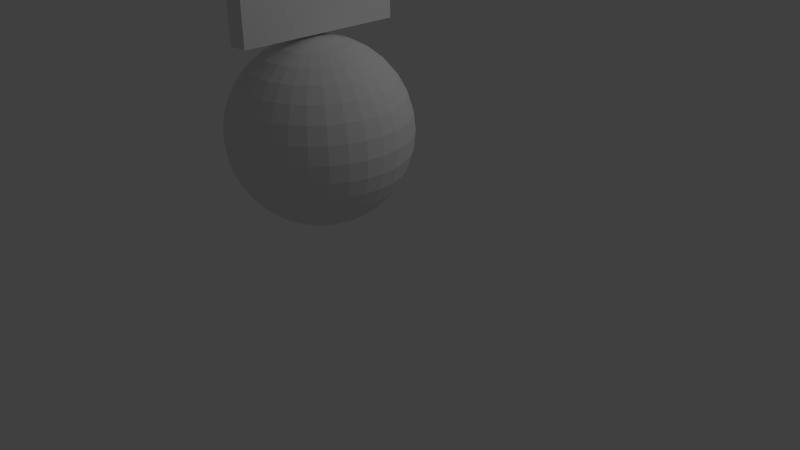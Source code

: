 # Source: gameEnd_textured.blend  (saved by Blender 2.62.0; exported with 4.5.12 LTS)
import bpy
from mathutils import Matrix  # noqa: F401  (used for matrix-valued properties, if any)

bpy.ops.wm.read_factory_settings(use_empty=True)
scene = bpy.context.scene
scene.name = 'Scene'

# ---- collections
col_collection_1 = bpy.data.collections.new('Collection 1'); scene.collection.children.link(col_collection_1)

# ---- world
world_world = bpy.data.worlds.new('World'); scene.world = world_world
world_world.color = (0.05088, 0.05088, 0.05088)
world_world.use_sun_shadow = False
world_world.sun_shadow_jitter_overblur = 0.0
world_world.cycles.sampling_method = 'MANUAL'
world_world.cycles.sample_map_resolution = 256

# ---- cameras
cam_camera = bpy.data.cameras.new('Camera')
cam_camera.clip_end = 100.0
cam_camera.lens = 35.0
cam_camera.sensor_width = 32.0
cam_camera.sensor_height = 18.0
cam_camera.ortho_scale = 7.314
cam_camera.dof.focus_distance = 0.0
cam_camera.dof.aperture_fstop = 128.0

# ---- lights
light_lamp = bpy.data.lights.new('Lamp', 'POINT')
light_lamp.transmission_factor = 0.0
light_lamp.cutoff_distance = 30.0
light_lamp.energy = 100.0
light_lamp.shadow_buffer_clip_start = 1.001
light_lamp.shadow_soft_size = 1.0
light_lamp.shadow_maximum_resolution = 0.006
light_lamp.use_absolute_resolution = True
light_lamp.cycles.use_multiple_importance_sampling = False

# ---- meshes
me_sphere = bpy.data.meshes.new('Sphere')
me_sphere.from_pydata([(0.1913, 0.03806, -0.9808), (0.3753, 0.07466, -0.9239), (0.5449, 0.1084, -0.8315), (0.6935, 0.1379, -0.7071), (0.8155, 0.1622, -0.5556), (0.9061, 0.1802, -0.3827), (0.9619, 0.1913, -0.1951), (0.9808, 0.1951, 5.96e-08), (0.9619, 0.1913, 0.1951), (0.9061, 0.1802, 0.3827), (0.8155, 0.1622, 0.5556), (0.6935, 0.1379, 0.7071), (0.5449, 0.1084, 0.8315), (0.3753, 0.07466, 0.9239), (0.1913, 0.03806, 0.9808), (0.1802, 0.07466, 0.9808), (0.3536, 0.1464, 0.9239), (0.5133, 0.2126, 0.8315), (0.6533, 0.2706, 0.7071), (0.7682, 0.3182, 0.5556), (0.8536, 0.3536, 0.3827), (0.9061, 0.3753, 0.1951), (0.9239, 0.3827, 5.96e-08), (0.9061, 0.3753, -0.1951), (0.8536, 0.3536, -0.3827), (0.7682, 0.3182, -0.5556), (0.6533, 0.2706, -0.7071), (0.5133, 0.2126, -0.8315), (0.3536, 0.1464, -0.9239), (0.1802, 0.07466, -0.9808), (0.1622, 0.1084, -0.9808), (0.3182, 0.2126, -0.9239), (0.4619, 0.3087, -0.8315), (0.5879, 0.3928, -0.7071), (0.6913, 0.4619, -0.5556), (0.7682, 0.5133, -0.3827), (0.8155, 0.5449, -0.1951), (0.8315, 0.5556, 5.96e-08), (0.8155, 0.5449, 0.1951), (0.7682, 0.5133, 0.3827), (0.6913, 0.4619, 0.5556), (0.5879, 0.3928, 0.7071), (0.4619, 0.3087, 0.8315), (0.3182, 0.2126, 0.9239), (0.1622, 0.1084, 0.9808), (0.1379, 0.1379, 0.9808), (0.2706, 0.2706, 0.9239), (0.3928, 0.3928, 0.8315), (0.5, 0.5, 0.7071), (0.5879, 0.5879, 0.5556), (0.6533, 0.6533, 0.3827), (0.6935, 0.6935, 0.1951), (0.7071, 0.7071, 5.96e-08), (0.6935, 0.6935, -0.1951), (0.6533, 0.6533, -0.3827), (0.5879, 0.5879, -0.5556), (0.5, 0.5, -0.7071), (0.3928, 0.3928, -0.8315), (0.2706, 0.2706, -0.9239), (0.1379, 0.1379, -0.9808), (0.1084, 0.1622, -0.9808), (0.2126, 0.3182, -0.9239), (0.3087, 0.4619, -0.8315), (0.3928, 0.5879, -0.7071), (0.4619, 0.6913, -0.5556), (0.5133, 0.7682, -0.3827), (0.5449, 0.8155, -0.1951), (0.5556, 0.8315, 5.96e-08), (0.5449, 0.8155, 0.1951), (0.5133, 0.7682, 0.3827), (0.4619, 0.6913, 0.5556), (0.3928, 0.5879, 0.7071), (0.3087, 0.4619, 0.8315), (0.2126, 0.3182, 0.9239), (0.1084, 0.1622, 0.9808), (0.07466, 0.1802, 0.9808), (0.1464, 0.3536, 0.9239), (0.2126, 0.5133, 0.8315), (0.2706, 0.6533, 0.7071), (0.3182, 0.7682, 0.5556), (0.3536, 0.8536, 0.3827), (0.3753, 0.9061, 0.1951), (0.3827, 0.9239, 5.96e-08), (0.3753, 0.9061, -0.1951), (0.3536, 0.8536, -0.3827), (0.3182, 0.7682, -0.5556), (0.2706, 0.6533, -0.7071), (0.2126, 0.5133, -0.8315), (0.1464, 0.3536, -0.9239), (0.07466, 0.1802, -0.9808), (-1.247e-07, -3.01e-07, -1.0), (0.03806, 0.1913, -0.9808), (0.07466, 0.3753, -0.9239), (0.1084, 0.5449, -0.8315), (0.1379, 0.6935, -0.7071), (0.1622, 0.8155, -0.5556), (0.1802, 0.9061, -0.3827), (0.1913, 0.9619, -0.1951), (0.1951, 0.9808, 5.96e-08), (0.1913, 0.9619, 0.1951), (0.1802, 0.9061, 0.3827), (0.1622, 0.8155, 0.5556), (0.1379, 0.6935, 0.7071), (0.1084, 0.5449, 0.8315), (0.07466, 0.3753, 0.9239), (0.03806, 0.1913, 0.9808), (-1.118e-08, 0.1951, 0.9808), (-2.235e-08, 0.3827, 0.9239), (-5.215e-08, 0.5556, 0.8315), (1.49e-08, 0.7071, 0.7071), (-8.941e-08, 0.8315, 0.5556), (4.47e-08, 0.9239, 0.3827), (-8.941e-08, 0.9808, 0.1951), (-1.639e-07, 1.0, 5.96e-08), (-8.941e-08, 0.9808, -0.1951), (-7.451e-08, 0.9239, -0.3827), (-8.941e-08, 0.8315, -0.5556), (1.49e-08, 0.7071, -0.7071), (-1.49e-08, 0.5556, -0.8315), (-7.451e-09, 0.3827, -0.9239), (-1.118e-08, 0.1951, -0.9808), (-0.03806, 0.1913, -0.9808), (-0.07466, 0.3753, -0.9239), (-0.1084, 0.5449, -0.8315), (-0.1379, 0.6935, -0.7071), (-0.1622, 0.8155, -0.5556), (-0.1802, 0.9061, -0.3827), (-0.1913, 0.9619, -0.1951), (-0.1951, 0.9808, 5.96e-08), (-0.1913, 0.9619, 0.1951), (-0.1802, 0.9061, 0.3827), (-0.1622, 0.8155, 0.5556), (-0.1379, 0.6935, 0.7071), (-0.1084, 0.5449, 0.8315), (-0.07466, 0.3753, 0.9239), (-0.03806, 0.1913, 0.9808), (-0.07466, 0.1802, 0.9808), (-0.1464, 0.3536, 0.9239), (-0.2126, 0.5133, 0.8315), (-0.2706, 0.6533, 0.7071), (-0.3182, 0.7682, 0.5556), (-0.3536, 0.8536, 0.3827), (-0.3753, 0.9061, 0.1951), (-0.3827, 0.9239, 5.96e-08), (-0.3753, 0.9061, -0.1951), (-0.3536, 0.8536, -0.3827), (-0.3182, 0.7682, -0.5556), (-0.2706, 0.6533, -0.7071), (-0.2126, 0.5133, -0.8315), (-0.1464, 0.3536, -0.9239), (-0.07466, 0.1802, -0.9808), (-0.1084, 0.1622, -0.9808), (-0.2126, 0.3182, -0.9239), (-0.3087, 0.4619, -0.8315), (-0.3928, 0.5879, -0.7071), (-0.4619, 0.6913, -0.5556), (-0.5133, 0.7682, -0.3827), (-0.5449, 0.8155, -0.1951), (-0.5556, 0.8315, 5.96e-08), (-0.5449, 0.8155, 0.1951), (-0.5133, 0.7682, 0.3827), (-0.4619, 0.6913, 0.5556), (-0.3928, 0.5879, 0.7071), (-0.3087, 0.4619, 0.8315), (-0.2126, 0.3182, 0.9239), (-0.1084, 0.1622, 0.9808), (-0.1379, 0.1379, 0.9808), (-0.2706, 0.2706, 0.9239), (-0.3928, 0.3928, 0.8315), (-0.5, 0.5, 0.7071), (-0.5879, 0.5879, 0.5556), (-0.6533, 0.6533, 0.3827), (-0.6935, 0.6935, 0.1951), (-0.7071, 0.7071, 5.96e-08), (-0.6935, 0.6935, -0.1951), (-0.6533, 0.6533, -0.3827), (-0.5879, 0.5879, -0.5556), (-0.5, 0.5, -0.7071), (-0.3928, 0.3928, -0.8315), (-0.2706, 0.2706, -0.9239), (-0.1379, 0.1379, -0.9808), (-0.1622, 0.1084, -0.9808), (-0.3182, 0.2126, -0.9239), (-0.4619, 0.3087, -0.8315), (-0.5879, 0.3928, -0.7071), (-0.6913, 0.4619, -0.5556), (-0.7682, 0.5133, -0.3827), (-0.8155, 0.5449, -0.1951), (-0.8315, 0.5556, 5.96e-08), (-0.8155, 0.5449, 0.1951), (-0.7682, 0.5133, 0.3827), (-0.6913, 0.4619, 0.5556), (-0.5879, 0.3928, 0.7071), (-0.4619, 0.3087, 0.8315), (-0.3182, 0.2126, 0.9239), (-0.1622, 0.1084, 0.9808), (-0.1802, 0.07466, 0.9808), (-0.3536, 0.1464, 0.9239), (-0.5133, 0.2126, 0.8315), (-0.6533, 0.2706, 0.7071), (-0.7682, 0.3182, 0.5556), (-0.8536, 0.3536, 0.3827), (-0.9061, 0.3753, 0.1951), (-0.9239, 0.3827, 5.96e-08), (-0.9061, 0.3753, -0.1951), (-0.8536, 0.3536, -0.3827), (-0.7682, 0.3182, -0.5556), (-0.6533, 0.2706, -0.7071), (-0.5133, 0.2126, -0.8315), (-0.3536, 0.1464, -0.9239), (-0.1802, 0.07466, -0.9808), (-0.1913, 0.03806, -0.9808), (-0.3753, 0.07466, -0.9239), (-0.5449, 0.1084, -0.8315), (-0.6935, 0.1379, -0.7071), (-0.8155, 0.1622, -0.5556), (-0.9061, 0.1802, -0.3827), (-0.9619, 0.1913, -0.1951), (-0.9808, 0.1951, 5.96e-08), (-0.9619, 0.1913, 0.1951), (-0.9061, 0.1802, 0.3827), (-0.8155, 0.1622, 0.5556), (-0.6935, 0.1379, 0.7071), (-0.5449, 0.1084, 0.8315), (-0.3753, 0.07466, 0.9239), (-0.1913, 0.03806, 0.9808), (-0.1951, -7.451e-09, 0.9808), (-0.3827, -5.215e-08, 0.9239), (-0.5556, -9.686e-08, 0.8315), (-0.7071, -1.49e-08, 0.7071), (-0.8315, -1.043e-07, 0.5556), (-0.9239, 2.98e-08, 0.3827), (-0.9808, -1.341e-07, 0.1951), (-1.0, -3.278e-07, 5.96e-08), (-0.9808, -1.341e-07, -0.1951), (-0.9239, -4.47e-08, -0.3827), (-0.8315, -1.043e-07, -0.5556), (-0.7071, -1.49e-08, -0.7071), (-0.5556, -5.215e-08, -0.8315), (-0.3827, -7.451e-09, -0.9239), (-0.1951, -2.235e-08, -0.9808), (-0.1913, -0.03806, -0.9808), (-0.3753, -0.07466, -0.9239), (-0.5449, -0.1084, -0.8315), (-0.6935, -0.1379, -0.7071), (-0.8155, -0.1622, -0.5556), (-0.9061, -0.1802, -0.3827), (-0.9619, -0.1913, -0.1951), (-0.9808, -0.1951, 5.96e-08), (-0.9619, -0.1913, 0.1951), (-0.9061, -0.1802, 0.3827), (-0.8155, -0.1622, 0.5556), (-0.6935, -0.1379, 0.7071), (-0.5449, -0.1084, 0.8315), (-0.3753, -0.07466, 0.9239), (-0.1913, -0.03806, 0.9808), (-0.1802, -0.07466, 0.9808), (-0.3536, -0.1464, 0.9239), (-0.5133, -0.2126, 0.8315), (-0.6533, -0.2706, 0.7071), (-0.7682, -0.3182, 0.5556), (-0.8536, -0.3536, 0.3827), (-0.9061, -0.3753, 0.1951), (-0.9239, -0.3827, 5.96e-08), (-0.9061, -0.3753, -0.1951), (-0.8536, -0.3536, -0.3827), (-0.7682, -0.3182, -0.5556), (-0.6533, -0.2706, -0.7071), (-0.5133, -0.2126, -0.8315), (-0.3536, -0.1464, -0.9239), (-0.1802, -0.07466, -0.9808), (-0.1622, -0.1084, -0.9808), (-0.3182, -0.2126, -0.9239), (-0.4619, -0.3087, -0.8315), (-0.5879, -0.3928, -0.7071), (-0.6913, -0.4619, -0.5556), (-0.7682, -0.5133, -0.3827), (-0.8155, -0.5449, -0.1951), (-0.8315, -0.5556, 5.96e-08), (-0.8155, -0.5449, 0.1951), (-0.7682, -0.5133, 0.3827), (-0.6913, -0.4619, 0.5556), (-0.5879, -0.3928, 0.7071), (-0.4619, -0.3087, 0.8315), (-0.3182, -0.2126, 0.9239), (-0.1622, -0.1084, 0.9808), (-0.1379, -0.1379, 0.9808), (-0.2706, -0.2706, 0.9239), (-0.3928, -0.3928, 0.8315), (-0.5, -0.5, 0.7071), (-0.5879, -0.5879, 0.5556), (-0.6533, -0.6533, 0.3827), (-0.6935, -0.6935, 0.1951), (-0.7071, -0.7071, 5.96e-08), (-0.6935, -0.6935, -0.1951), (-0.6533, -0.6533, -0.3827), (-0.5879, -0.5879, -0.5556), (-0.5, -0.5, -0.7071), (-0.3928, -0.3928, -0.8315), (-0.2706, -0.2706, -0.9239), (-0.1379, -0.1379, -0.9808), (-0.1084, -0.1622, -0.9808), (-0.2126, -0.3182, -0.9239), (-0.3087, -0.4619, -0.8315), (-0.3928, -0.5879, -0.7071), (-0.4619, -0.6913, -0.5556), (-0.5133, -0.7682, -0.3827), (-0.5449, -0.8155, -0.1951), (-0.5556, -0.8315, 5.96e-08), (-0.5449, -0.8155, 0.1951), (-0.5133, -0.7682, 0.3827), (-0.4619, -0.6913, 0.5556), (-0.3928, -0.5879, 0.7071), (-0.3087, -0.4619, 0.8315), (-0.2126, -0.3182, 0.9239), (-0.1084, -0.1622, 0.9808), (0.0, 0.0, 1.0), (-0.07466, -0.1802, 0.9808), (-0.1464, -0.3536, 0.9239), (-0.2126, -0.5133, 0.8315), (-0.2706, -0.6533, 0.7071), (-0.3182, -0.7682, 0.5556), (-0.3536, -0.8536, 0.3827), (-0.3753, -0.9061, 0.1951), (-0.3827, -0.9239, 5.96e-08), (-0.3753, -0.9061, -0.1951), (-0.3536, -0.8536, -0.3827), (-0.3182, -0.7682, -0.5556), (-0.2706, -0.6533, -0.7071), (-0.2126, -0.5133, -0.8315), (-0.1464, -0.3536, -0.9239), (-0.07466, -0.1802, -0.9808), (-0.03806, -0.1913, -0.9808), (-0.07466, -0.3753, -0.9239), (-0.1084, -0.5449, -0.8315), (-0.1379, -0.6935, -0.7071), (-0.1622, -0.8155, -0.5556), (-0.1802, -0.9061, -0.3827), (-0.1913, -0.9619, -0.1951), (-0.1951, -0.9808, 5.96e-08), (-0.1913, -0.9619, 0.1951), (-0.1802, -0.9061, 0.3827), (-0.1622, -0.8155, 0.5556), (-0.1379, -0.6935, 0.7071), (-0.1084, -0.5449, 0.8315), (-0.07466, -0.3753, 0.9239), (-0.03806, -0.1913, 0.9808), (1.863e-08, -0.1951, 0.9808), (5.215e-08, -0.3827, 0.9239), (1.49e-07, -0.5556, 0.8315), (2.98e-08, -0.7071, 0.7071), (1.043e-07, -0.8315, 0.5556), (1.49e-08, -0.9239, 0.3827), (2.682e-07, -0.9808, 0.1951), (4.47e-07, -1.0, 5.96e-08), (2.682e-07, -0.9808, -0.1951), (8.941e-08, -0.9239, -0.3827), (1.043e-07, -0.8315, -0.5556), (2.98e-08, -0.7071, -0.7071), (8.941e-08, -0.5556, -0.8315), (2.235e-08, -0.3827, -0.9239), (2.98e-08, -0.1951, -0.9808), (0.03806, -0.1913, -0.9808), (0.07466, -0.3753, -0.9239), (0.1084, -0.5449, -0.8315), (0.1379, -0.6935, -0.7071), (0.1622, -0.8155, -0.5556), (0.1802, -0.9061, -0.3827), (0.1913, -0.9619, -0.1951), (0.1951, -0.9808, 5.96e-08), (0.1913, -0.9619, 0.1951), (0.1802, -0.9061, 0.3827), (0.1622, -0.8155, 0.5556), (0.1379, -0.6935, 0.7071), (0.1084, -0.5449, 0.8315), (0.07466, -0.3753, 0.9239), (0.03806, -0.1913, 0.9808), (0.07466, -0.1802, 0.9808), (0.1464, -0.3536, 0.9239), (0.2126, -0.5133, 0.8315), (0.2706, -0.6533, 0.7071), (0.3182, -0.7682, 0.5556), (0.3536, -0.8536, 0.3827), (0.3753, -0.9061, 0.1951), (0.3827, -0.9239, 5.96e-08), (0.3753, -0.9061, -0.1951), (0.3536, -0.8536, -0.3827), (0.3182, -0.7682, -0.5556), (0.2706, -0.6533, -0.7071), (0.2126, -0.5133, -0.8315), (0.1464, -0.3536, -0.9239), (0.07466, -0.1802, -0.9808), (0.1084, -0.1622, -0.9808), (0.2126, -0.3182, -0.9239), (0.3087, -0.4619, -0.8315), (0.3928, -0.5879, -0.7071), (0.4619, -0.6913, -0.5556), (0.5133, -0.7682, -0.3827), (0.5449, -0.8155, -0.1951), (0.5556, -0.8315, 5.96e-08), (0.5449, -0.8155, 0.1951), (0.5133, -0.7682, 0.3827), (0.4619, -0.6913, 0.5556), (0.3928, -0.5879, 0.7071), (0.3087, -0.4619, 0.8315), (0.2126, -0.3182, 0.9239), (0.1084, -0.1622, 0.9808), (0.1379, -0.1379, 0.9808), (0.2706, -0.2706, 0.9239), (0.3928, -0.3928, 0.8315), (0.5, -0.5, 0.7071), (0.5879, -0.5879, 0.5556), (0.6533, -0.6533, 0.3827), (0.6935, -0.6935, 0.1951), (0.7071, -0.7071, 5.96e-08), (0.6935, -0.6935, -0.1951), (0.6533, -0.6533, -0.3827), (0.5879, -0.5879, -0.5556), (0.5, -0.5, -0.7071), (0.3928, -0.3928, -0.8315), (0.2706, -0.2706, -0.9239), (0.1379, -0.1379, -0.9808), (0.1622, -0.1084, -0.9808), (0.3182, -0.2126, -0.9239), (0.4619, -0.3087, -0.8315), (0.5879, -0.3928, -0.7071), (0.6913, -0.4619, -0.5556), (0.7682, -0.5133, -0.3827), (0.8155, -0.5449, -0.1951), (0.8315, -0.5556, 5.96e-08), (0.8155, -0.5449, 0.1951), (0.7682, -0.5133, 0.3827), (0.6913, -0.4619, 0.5556), (0.5879, -0.3928, 0.7071), (0.4619, -0.3087, 0.8315), (0.3182, -0.2126, 0.9239), (0.1622, -0.1084, 0.9808), (0.1802, -0.07466, 0.9808), (0.3536, -0.1464, 0.9239), (0.5133, -0.2126, 0.8315), (0.6533, -0.2706, 0.7071), (0.7682, -0.3182, 0.5556), (0.8536, -0.3536, 0.3827), (0.9061, -0.3753, 0.1951), (0.9239, -0.3827, 5.96e-08), (0.9061, -0.3753, -0.1951), (0.8536, -0.3536, -0.3827), (0.7682, -0.3182, -0.5556), (0.6533, -0.2706, -0.7071), (0.5133, -0.2126, -0.8315), (0.3536, -0.1464, -0.9239), (0.1802, -0.07466, -0.9808), (0.1913, -0.03806, -0.9808), (0.3753, -0.07466, -0.9239), (0.5449, -0.1084, -0.8315), (0.6935, -0.1379, -0.7071), (0.8155, -0.1622, -0.5556), (0.9061, -0.1802, -0.3827), (0.9619, -0.1913, -0.1951), (0.9808, -0.1951, 5.96e-08), (0.9619, -0.1913, 0.1951), (0.9061, -0.1802, 0.3827), (0.8155, -0.1622, 0.5556), (0.6935, -0.1379, 0.7071), (0.5449, -0.1084, 0.8315), (0.3753, -0.07466, 0.9239), (0.1913, -0.03806, 0.9808), (0.1951, 1.49e-08, 0.9808), (0.3827, 6.706e-08, 0.9239), (0.5556, 2.161e-07, 0.8315), (0.7071, 8.941e-08, 0.7071), (0.8315, 1.341e-07, 0.5556), (0.9239, 5.96e-08, 0.3827), (0.9808, 2.831e-07, 0.1951), (1.0, 4.768e-07, 5.96e-08), (0.9808, 2.831e-07, -0.1951), (0.9239, 1.788e-07, -0.3827), (0.8315, 1.341e-07, -0.5556), (0.7071, 8.941e-08, -0.7071), (0.5556, 1.49e-07, -0.8315), (0.3827, 5.215e-08, -0.9239), (0.1951, 4.098e-08, -0.9808)], [], [(90, 0, 481), (0, 1, 480, 481), (479, 480, 1, 2), (478, 479, 2, 3), (477, 478, 3, 4), (476, 477, 4, 5), (475, 476, 5, 6), (474, 475, 6, 7), (473, 474, 7, 8), (472, 473, 8, 9), (471, 472, 9, 10), (470, 471, 10, 11), (469, 470, 11, 12), (468, 469, 12, 13), (467, 468, 13, 14), (316, 467, 14), (316, 14, 15), (14, 13, 16, 15), (13, 12, 17, 16), (12, 11, 18, 17), (11, 10, 19, 18), (10, 9, 20, 19), (9, 8, 21, 20), (8, 7, 22, 21), (7, 6, 23, 22), (6, 5, 24, 23), (5, 4, 25, 24), (4, 3, 26, 25), (3, 2, 27, 26), (2, 1, 28, 27), (1, 0, 29, 28), (0, 90, 29), (29, 90, 30), (28, 29, 30, 31), (27, 28, 31, 32), (26, 27, 32, 33), (25, 26, 33, 34), (24, 25, 34, 35), (23, 24, 35, 36), (22, 23, 36, 37), (21, 22, 37, 38), (20, 21, 38, 39), (19, 20, 39, 40), (18, 19, 40, 41), (17, 18, 41, 42), (16, 17, 42, 43), (15, 16, 43, 44), (316, 15, 44), (316, 44, 45), (44, 43, 46, 45), (43, 42, 47, 46), (42, 41, 48, 47), (41, 40, 49, 48), (40, 39, 50, 49), (39, 38, 51, 50), (38, 37, 52, 51), (37, 36, 53, 52), (36, 35, 54, 53), (35, 34, 55, 54), (34, 33, 56, 55), (33, 32, 57, 56), (32, 31, 58, 57), (31, 30, 59, 58), (30, 90, 59), (59, 90, 60), (58, 59, 60, 61), (57, 58, 61, 62), (56, 57, 62, 63), (55, 56, 63, 64), (54, 55, 64, 65), (53, 54, 65, 66), (52, 53, 66, 67), (51, 52, 67, 68), (50, 51, 68, 69), (49, 50, 69, 70), (48, 49, 70, 71), (47, 48, 71, 72), (46, 47, 72, 73), (45, 46, 73, 74), (316, 45, 74), (316, 74, 75), (74, 73, 76, 75), (73, 72, 77, 76), (72, 71, 78, 77), (71, 70, 79, 78), (70, 69, 80, 79), (69, 68, 81, 80), (68, 67, 82, 81), (67, 66, 83, 82), (66, 65, 84, 83), (65, 64, 85, 84), (64, 63, 86, 85), (63, 62, 87, 86), (62, 61, 88, 87), (61, 60, 89, 88), (60, 90, 89), (89, 90, 91), (88, 89, 91, 92), (87, 88, 92, 93), (86, 87, 93, 94), (85, 86, 94, 95), (84, 85, 95, 96), (83, 84, 96, 97), (82, 83, 97, 98), (81, 82, 98, 99), (80, 81, 99, 100), (79, 80, 100, 101), (78, 79, 101, 102), (77, 78, 102, 103), (76, 77, 103, 104), (75, 76, 104, 105), (316, 75, 105), (316, 105, 106), (105, 104, 107, 106), (104, 103, 108, 107), (103, 102, 109, 108), (102, 101, 110, 109), (101, 100, 111, 110), (100, 99, 112, 111), (99, 98, 113, 112), (98, 97, 114, 113), (97, 96, 115, 114), (96, 95, 116, 115), (95, 94, 117, 116), (94, 93, 118, 117), (93, 92, 119, 118), (92, 91, 120, 119), (91, 90, 120), (120, 90, 121), (119, 120, 121, 122), (118, 119, 122, 123), (117, 118, 123, 124), (116, 117, 124, 125), (115, 116, 125, 126), (114, 115, 126, 127), (113, 114, 127, 128), (112, 113, 128, 129), (111, 112, 129, 130), (110, 111, 130, 131), (109, 110, 131, 132), (108, 109, 132, 133), (107, 108, 133, 134), (106, 107, 134, 135), (316, 106, 135), (316, 135, 136), (135, 134, 137, 136), (134, 133, 138, 137), (133, 132, 139, 138), (132, 131, 140, 139), (131, 130, 141, 140), (130, 129, 142, 141), (129, 128, 143, 142), (128, 127, 144, 143), (127, 126, 145, 144), (126, 125, 146, 145), (125, 124, 147, 146), (124, 123, 148, 147), (123, 122, 149, 148), (122, 121, 150, 149), (121, 90, 150), (150, 90, 151), (149, 150, 151, 152), (148, 149, 152, 153), (147, 148, 153, 154), (146, 147, 154, 155), (145, 146, 155, 156), (144, 145, 156, 157), (143, 144, 157, 158), (142, 143, 158, 159), (141, 142, 159, 160), (140, 141, 160, 161), (139, 140, 161, 162), (138, 139, 162, 163), (137, 138, 163, 164), (136, 137, 164, 165), (316, 136, 165), (316, 165, 166), (165, 164, 167, 166), (164, 163, 168, 167), (163, 162, 169, 168), (162, 161, 170, 169), (161, 160, 171, 170), (160, 159, 172, 171), (159, 158, 173, 172), (158, 157, 174, 173), (157, 156, 175, 174), (156, 155, 176, 175), (155, 154, 177, 176), (154, 153, 178, 177), (153, 152, 179, 178), (152, 151, 180, 179), (151, 90, 180), (180, 90, 181), (179, 180, 181, 182), (178, 179, 182, 183), (177, 178, 183, 184), (176, 177, 184, 185), (175, 176, 185, 186), (174, 175, 186, 187), (173, 174, 187, 188), (172, 173, 188, 189), (171, 172, 189, 190), (170, 171, 190, 191), (169, 170, 191, 192), (168, 169, 192, 193), (167, 168, 193, 194), (166, 167, 194, 195), (316, 166, 195), (316, 195, 196), (195, 194, 197, 196), (194, 193, 198, 197), (193, 192, 199, 198), (192, 191, 200, 199), (191, 190, 201, 200), (190, 189, 202, 201), (189, 188, 203, 202), (188, 187, 204, 203), (187, 186, 205, 204), (186, 185, 206, 205), (185, 184, 207, 206), (184, 183, 208, 207), (183, 182, 209, 208), (182, 181, 210, 209), (181, 90, 210), (210, 90, 211), (209, 210, 211, 212), (208, 209, 212, 213), (207, 208, 213, 214), (206, 207, 214, 215), (205, 206, 215, 216), (204, 205, 216, 217), (203, 204, 217, 218), (202, 203, 218, 219), (201, 202, 219, 220), (200, 201, 220, 221), (199, 200, 221, 222), (198, 199, 222, 223), (197, 198, 223, 224), (196, 197, 224, 225), (316, 196, 225), (316, 225, 226), (225, 224, 227, 226), (224, 223, 228, 227), (223, 222, 229, 228), (222, 221, 230, 229), (221, 220, 231, 230), (220, 219, 232, 231), (219, 218, 233, 232), (218, 217, 234, 233), (217, 216, 235, 234), (216, 215, 236, 235), (215, 214, 237, 236), (214, 213, 238, 237), (213, 212, 239, 238), (212, 211, 240, 239), (211, 90, 240), (240, 90, 241), (239, 240, 241, 242), (238, 239, 242, 243), (237, 238, 243, 244), (236, 237, 244, 245), (235, 236, 245, 246), (234, 235, 246, 247), (233, 234, 247, 248), (232, 233, 248, 249), (231, 232, 249, 250), (230, 231, 250, 251), (229, 230, 251, 252), (228, 229, 252, 253), (227, 228, 253, 254), (226, 227, 254, 255), (316, 226, 255), (316, 255, 256), (255, 254, 257, 256), (254, 253, 258, 257), (253, 252, 259, 258), (252, 251, 260, 259), (251, 250, 261, 260), (250, 249, 262, 261), (249, 248, 263, 262), (248, 247, 264, 263), (247, 246, 265, 264), (246, 245, 266, 265), (245, 244, 267, 266), (244, 243, 268, 267), (243, 242, 269, 268), (242, 241, 270, 269), (241, 90, 270), (270, 90, 271), (269, 270, 271, 272), (268, 269, 272, 273), (267, 268, 273, 274), (266, 267, 274, 275), (265, 266, 275, 276), (264, 265, 276, 277), (263, 264, 277, 278), (262, 263, 278, 279), (261, 262, 279, 280), (260, 261, 280, 281), (259, 260, 281, 282), (258, 259, 282, 283), (257, 258, 283, 284), (256, 257, 284, 285), (316, 256, 285), (316, 285, 286), (285, 284, 287, 286), (284, 283, 288, 287), (283, 282, 289, 288), (282, 281, 290, 289), (281, 280, 291, 290), (280, 279, 292, 291), (279, 278, 293, 292), (278, 277, 294, 293), (277, 276, 295, 294), (276, 275, 296, 295), (275, 274, 297, 296), (274, 273, 298, 297), (273, 272, 299, 298), (272, 271, 300, 299), (271, 90, 300), (300, 90, 301), (299, 300, 301, 302), (298, 299, 302, 303), (297, 298, 303, 304), (296, 297, 304, 305), (295, 296, 305, 306), (294, 295, 306, 307), (293, 294, 307, 308), (292, 293, 308, 309), (291, 292, 309, 310), (290, 291, 310, 311), (289, 290, 311, 312), (288, 289, 312, 313), (287, 288, 313, 314), (286, 287, 314, 315), (316, 286, 315), (316, 315, 317), (315, 314, 318, 317), (314, 313, 319, 318), (313, 312, 320, 319), (312, 311, 321, 320), (311, 310, 322, 321), (310, 309, 323, 322), (309, 308, 324, 323), (308, 307, 325, 324), (307, 306, 326, 325), (306, 305, 327, 326), (305, 304, 328, 327), (304, 303, 329, 328), (303, 302, 330, 329), (302, 301, 331, 330), (301, 90, 331), (331, 90, 332), (330, 331, 332, 333), (329, 330, 333, 334), (328, 329, 334, 335), (327, 328, 335, 336), (326, 327, 336, 337), (325, 326, 337, 338), (324, 325, 338, 339), (323, 324, 339, 340), (322, 323, 340, 341), (321, 322, 341, 342), (320, 321, 342, 343), (319, 320, 343, 344), (318, 319, 344, 345), (317, 318, 345, 346), (316, 317, 346), (316, 346, 347), (346, 345, 348, 347), (345, 344, 349, 348), (344, 343, 350, 349), (343, 342, 351, 350), (342, 341, 352, 351), (341, 340, 353, 352), (340, 339, 354, 353), (339, 338, 355, 354), (338, 337, 356, 355), (337, 336, 357, 356), (336, 335, 358, 357), (335, 334, 359, 358), (334, 333, 360, 359), (333, 332, 361, 360), (332, 90, 361), (361, 90, 362), (360, 361, 362, 363), (359, 360, 363, 364), (358, 359, 364, 365), (357, 358, 365, 366), (356, 357, 366, 367), (355, 356, 367, 368), (354, 355, 368, 369), (353, 354, 369, 370), (352, 353, 370, 371), (351, 352, 371, 372), (350, 351, 372, 373), (349, 350, 373, 374), (348, 349, 374, 375), (347, 348, 375, 376), (316, 347, 376), (316, 376, 377), (376, 375, 378, 377), (375, 374, 379, 378), (374, 373, 380, 379), (373, 372, 381, 380), (372, 371, 382, 381), (371, 370, 383, 382), (370, 369, 384, 383), (369, 368, 385, 384), (368, 367, 386, 385), (367, 366, 387, 386), (366, 365, 388, 387), (365, 364, 389, 388), (364, 363, 390, 389), (363, 362, 391, 390), (362, 90, 391), (391, 90, 392), (390, 391, 392, 393), (389, 390, 393, 394), (388, 389, 394, 395), (387, 388, 395, 396), (386, 387, 396, 397), (385, 386, 397, 398), (384, 385, 398, 399), (383, 384, 399, 400), (382, 383, 400, 401), (381, 382, 401, 402), (380, 381, 402, 403), (379, 380, 403, 404), (378, 379, 404, 405), (377, 378, 405, 406), (316, 377, 406), (316, 406, 407), (406, 405, 408, 407), (405, 404, 409, 408), (404, 403, 410, 409), (403, 402, 411, 410), (402, 401, 412, 411), (401, 400, 413, 412), (400, 399, 414, 413), (399, 398, 415, 414), (398, 397, 416, 415), (397, 396, 417, 416), (396, 395, 418, 417), (395, 394, 419, 418), (394, 393, 420, 419), (393, 392, 421, 420), (392, 90, 421), (421, 90, 422), (420, 421, 422, 423), (419, 420, 423, 424), (418, 419, 424, 425), (417, 418, 425, 426), (416, 417, 426, 427), (415, 416, 427, 428), (414, 415, 428, 429), (413, 414, 429, 430), (412, 413, 430, 431), (411, 412, 431, 432), (410, 411, 432, 433), (409, 410, 433, 434), (408, 409, 434, 435), (407, 408, 435, 436), (316, 407, 436), (316, 436, 437), (436, 435, 438, 437), (435, 434, 439, 438), (434, 433, 440, 439), (433, 432, 441, 440), (432, 431, 442, 441), (431, 430, 443, 442), (430, 429, 444, 443), (429, 428, 445, 444), (428, 427, 446, 445), (427, 426, 447, 446), (426, 425, 448, 447), (425, 424, 449, 448), (424, 423, 450, 449), (423, 422, 451, 450), (422, 90, 451), (451, 90, 452), (450, 451, 452, 453), (449, 450, 453, 454), (448, 449, 454, 455), (447, 448, 455, 456), (446, 447, 456, 457), (445, 446, 457, 458), (444, 445, 458, 459), (443, 444, 459, 460), (442, 443, 460, 461), (441, 442, 461, 462), (440, 441, 462, 463), (439, 440, 463, 464), (438, 439, 464, 465), (437, 438, 465, 466), (316, 437, 466), (316, 466, 467), (466, 465, 468, 467), (465, 464, 469, 468), (464, 463, 470, 469), (463, 462, 471, 470), (462, 461, 472, 471), (461, 460, 473, 472), (460, 459, 474, 473), (459, 458, 475, 474), (458, 457, 476, 475), (457, 456, 477, 476), (456, 455, 478, 477), (455, 454, 479, 478), (454, 453, 480, 479), (453, 452, 481, 480), (452, 90, 481)])
_uv = me_sphere.uv_layers.new(name='UVMap')
_uv.uv.foreach_set('vector', [0.458, 0.4559, 0.4152, 0.4514, 0.4164, 0.4429, 0.4152, 0.4514, 0.3718, 0.4522, 0.3717, 0.435, 0.4164, 0.4429, 0.3244, 0.435, 0.3717, 0.435, 0.3718, 0.4522, 0.329, 0.4601, 0.2765, 0.4439, 0.3244, 0.435, 0.329, 0.4601, 0.2881, 0.4746, 0.2303, 0.4628, 0.2765, 0.4439, 0.2881, 0.4746, 0.2505, 0.4961, 0.1882, 0.4907, 0.2303, 0.4628, 0.2505, 0.4961, 0.2173, 0.5234, 0.1517, 0.5266, 0.1882, 0.4907, 0.2173, 0.5234, 0.1888, 0.5556, 0.1221, 0.5705, 0.1517, 0.5266, 0.1888, 0.5556, 0.1664, 0.5926, 0.1045, 0.6206, 0.1221, 0.5705, 0.1664, 0.5926, 0.1503, 0.6329, 0.09766, 0.6722, 0.1045, 0.6206, 0.1503, 0.6329, 0.1417, 0.6754, 0.1013, 0.7233, 0.09766, 0.6722, 0.1417, 0.6754, 0.1404, 0.7189, 0.1149, 0.7719, 0.1013, 0.7233, 0.1404, 0.7189, 0.1467, 0.7621, 0.1373, 0.8159, 0.1149, 0.7719, 0.1467, 0.7621, 0.1602, 0.8039, 0.1669, 0.8535, 0.1373, 0.8159, 0.1602, 0.8039, 0.1807, 0.8429, 0.2011, 0.8841, 0.1669, 0.8535, 0.1807, 0.8429, 0.2071, 0.8778, 0.2374, 0.9087, 0.2011, 0.8841, 0.2071, 0.8778, 0.2374, 0.9087, 0.2071, 0.8778, 0.2139, 0.873, 0.2071, 0.8778, 0.1807, 0.8429, 0.1952, 0.8355, 0.2139, 0.873, 0.1807, 0.8429, 0.1602, 0.8039, 0.1825, 0.7966, 0.1952, 0.8355, 0.1602, 0.8039, 0.1467, 0.7621, 0.1758, 0.7574, 0.1825, 0.7966, 0.1467, 0.7621, 0.1404, 0.7189, 0.1744, 0.7188, 0.1758, 0.7574, 0.1404, 0.7189, 0.1417, 0.6754, 0.1789, 0.6811, 0.1744, 0.7188, 0.1417, 0.6754, 0.1503, 0.6329, 0.188, 0.6449, 0.1789, 0.6811, 0.1503, 0.6329, 0.1664, 0.5926, 0.202, 0.6104, 0.188, 0.6449, 0.1664, 0.5926, 0.1888, 0.5556, 0.2208, 0.5783, 0.202, 0.6104, 0.1888, 0.5556, 0.2173, 0.5234, 0.2437, 0.549, 0.2208, 0.5783, 0.2173, 0.5234, 0.2505, 0.4961, 0.2709, 0.5228, 0.2437, 0.549, 0.2505, 0.4961, 0.2881, 0.4746, 0.3021, 0.5006, 0.2709, 0.5228, 0.2881, 0.4746, 0.329, 0.4601, 0.3367, 0.4818, 0.3021, 0.5006, 0.329, 0.4601, 0.3718, 0.4522, 0.3749, 0.4681, 0.3367, 0.4818, 0.3718, 0.4522, 0.4152, 0.4514, 0.4156, 0.4597, 0.3749, 0.4681, 0.4152, 0.4514, 0.458, 0.4559, 0.4156, 0.4597, 0.4156, 0.4597, 0.458, 0.4559, 0.4176, 0.4675, 0.3749, 0.4681, 0.4156, 0.4597, 0.4176, 0.4675, 0.3803, 0.4825, 0.3367, 0.4818, 0.3749, 0.4681, 0.3803, 0.4825, 0.3468, 0.5008, 0.3021, 0.5006, 0.3367, 0.4818, 0.3468, 0.5008, 0.3172, 0.5217, 0.2709, 0.5228, 0.3021, 0.5006, 0.3172, 0.5217, 0.2914, 0.545, 0.2437, 0.549, 0.2709, 0.5228, 0.2914, 0.545, 0.2687, 0.5702, 0.2208, 0.5783, 0.2437, 0.549, 0.2687, 0.5702, 0.2495, 0.5972, 0.202, 0.6104, 0.2208, 0.5783, 0.2495, 0.5972, 0.2336, 0.626, 0.188, 0.6449, 0.202, 0.6104, 0.2336, 0.626, 0.2206, 0.6562, 0.1789, 0.6811, 0.188, 0.6449, 0.2206, 0.6562, 0.2108, 0.688, 0.1744, 0.7188, 0.1789, 0.6811, 0.2108, 0.688, 0.2047, 0.7214, 0.1758, 0.7574, 0.1744, 0.7188, 0.2047, 0.7214, 0.2021, 0.7564, 0.1825, 0.7966, 0.1758, 0.7574, 0.2021, 0.7564, 0.2037, 0.793, 0.1952, 0.8355, 0.1825, 0.7966, 0.2037, 0.793, 0.21, 0.8308, 0.2139, 0.873, 0.1952, 0.8355, 0.21, 0.8308, 0.2213, 0.8696, 0.2374, 0.9087, 0.2139, 0.873, 0.2213, 0.8696, 0.2374, 0.9087, 0.2213, 0.8696, 0.229, 0.8677, 0.2213, 0.8696, 0.21, 0.8308, 0.2245, 0.8287, 0.229, 0.8677, 0.21, 0.8308, 0.2037, 0.793, 0.2238, 0.7923, 0.2245, 0.8287, 0.2037, 0.793, 0.2021, 0.7564, 0.2264, 0.7581, 0.2238, 0.7923, 0.2021, 0.7564, 0.2047, 0.7214, 0.2318, 0.7261, 0.2264, 0.7581, 0.2047, 0.7214, 0.2108, 0.688, 0.2394, 0.6958, 0.2318, 0.7261, 0.2108, 0.688, 0.2206, 0.6562, 0.2495, 0.6671, 0.2394, 0.6958, 0.2206, 0.6562, 0.2336, 0.626, 0.2617, 0.6398, 0.2495, 0.6671, 0.2336, 0.626, 0.2495, 0.5972, 0.2759, 0.6134, 0.2617, 0.6398, 0.2495, 0.5972, 0.2687, 0.5702, 0.2923, 0.588, 0.2759, 0.6134, 0.2687, 0.5702, 0.2914, 0.545, 0.3116, 0.5636, 0.2923, 0.588, 0.2914, 0.545, 0.3172, 0.5217, 0.3334, 0.5399, 0.3116, 0.5636, 0.3172, 0.5217, 0.3468, 0.5008, 0.3586, 0.5168, 0.3334, 0.5399, 0.3468, 0.5008, 0.3803, 0.4825, 0.3876, 0.4952, 0.3586, 0.5168, 0.3803, 0.4825, 0.4176, 0.4675, 0.4208, 0.4747, 0.3876, 0.4952, 0.4176, 0.4675, 0.458, 0.4559, 0.4208, 0.4747, 0.4208, 0.4747, 0.458, 0.4559, 0.4251, 0.4811, 0.3876, 0.4952, 0.4208, 0.4747, 0.4251, 0.4811, 0.3964, 0.506, 0.3586, 0.5168, 0.3876, 0.4952, 0.3964, 0.506, 0.3717, 0.5308, 0.3334, 0.5399, 0.3586, 0.5168, 0.3717, 0.5308, 0.3503, 0.5552, 0.3116, 0.5636, 0.3334, 0.5399, 0.3503, 0.5552, 0.3316, 0.5793, 0.2923, 0.588, 0.3116, 0.5636, 0.3316, 0.5793, 0.315, 0.6034, 0.2759, 0.6134, 0.2923, 0.588, 0.315, 0.6034, 0.3005, 0.6277, 0.2617, 0.6398, 0.2759, 0.6134, 0.3005, 0.6277, 0.2877, 0.6525, 0.2495, 0.6671, 0.2617, 0.6398, 0.2877, 0.6525, 0.2759, 0.6779, 0.2394, 0.6958, 0.2495, 0.6671, 0.2759, 0.6779, 0.2655, 0.7044, 0.2318, 0.7261, 0.2394, 0.6958, 0.2655, 0.7044, 0.2567, 0.7323, 0.2264, 0.7581, 0.2318, 0.7261, 0.2567, 0.7323, 0.249, 0.762, 0.2238, 0.7923, 0.2264, 0.7581, 0.249, 0.762, 0.2429, 0.794, 0.2245, 0.8287, 0.2238, 0.7923, 0.2429, 0.794, 0.2387, 0.829, 0.229, 0.8677, 0.2245, 0.8287, 0.2387, 0.829, 0.2368, 0.8672, 0.2374, 0.9087, 0.229, 0.8677, 0.2368, 0.8672, 0.2374, 0.9087, 0.2368, 0.8672, 0.2444, 0.868, 0.2368, 0.8672, 0.2387, 0.829, 0.2523, 0.8311, 0.2444, 0.868, 0.2387, 0.829, 0.2429, 0.794, 0.2609, 0.798, 0.2523, 0.8311, 0.2429, 0.794, 0.249, 0.762, 0.2701, 0.7678, 0.2609, 0.798, 0.249, 0.762, 0.2567, 0.7323, 0.2798, 0.7399, 0.2701, 0.7678, 0.2567, 0.7323, 0.2655, 0.7044, 0.2899, 0.7136, 0.2798, 0.7399, 0.2655, 0.7044, 0.2759, 0.6779, 0.3007, 0.6887, 0.2899, 0.7136, 0.2759, 0.6779, 0.2877, 0.6525, 0.3121, 0.6645, 0.3007, 0.6887, 0.2877, 0.6525, 0.3005, 0.6277, 0.3242, 0.6407, 0.3121, 0.6645, 0.3005, 0.6277, 0.315, 0.6034, 0.3372, 0.6169, 0.3242, 0.6407, 0.315, 0.6034, 0.3316, 0.5793, 0.3517, 0.5929, 0.3372, 0.6169, 0.3316, 0.5793, 0.3503, 0.5552, 0.3677, 0.5682, 0.3517, 0.5929, 0.3503, 0.5552, 0.3717, 0.5308, 0.3858, 0.5424, 0.3677, 0.5682, 0.3717, 0.5308, 0.3964, 0.506, 0.4065, 0.5154, 0.3858, 0.5424, 0.3964, 0.506, 0.4251, 0.4811, 0.4305, 0.4865, 0.4065, 0.5154, 0.4251, 0.4811, 0.458, 0.4559, 0.4305, 0.4865, 0.4305, 0.4865, 0.458, 0.4559, 0.4366, 0.491, 0.4065, 0.5154, 0.4305, 0.4865, 0.4366, 0.491, 0.4176, 0.5229, 0.3858, 0.5424, 0.4065, 0.5154, 0.4176, 0.5229, 0.4008, 0.5522, 0.3677, 0.5682, 0.3858, 0.5424, 0.4008, 0.5522, 0.3858, 0.5792, 0.3517, 0.5929, 0.3677, 0.5682, 0.3858, 0.5792, 0.3721, 0.6047, 0.3372, 0.6169, 0.3517, 0.5929, 0.3721, 0.6047, 0.3593, 0.6289, 0.3242, 0.6407, 0.3372, 0.6169, 0.3593, 0.6289, 0.3473, 0.6526, 0.3121, 0.6645, 0.3242, 0.6407, 0.3473, 0.6526, 0.3358, 0.6761, 0.3007, 0.6887, 0.3121, 0.6645, 0.3358, 0.6761, 0.3243, 0.6996, 0.2899, 0.7136, 0.3007, 0.6887, 0.3243, 0.6996, 0.313, 0.7237, 0.2798, 0.7399, 0.2899, 0.7136, 0.313, 0.7237, 0.3017, 0.7488, 0.2701, 0.7678, 0.2798, 0.7399, 0.3017, 0.7488, 0.29, 0.7753, 0.2609, 0.798, 0.2701, 0.7678, 0.29, 0.7753, 0.2779, 0.8039, 0.2523, 0.8311, 0.2609, 0.798, 0.2779, 0.8039, 0.2652, 0.8352, 0.2444, 0.868, 0.2523, 0.8311, 0.2652, 0.8352, 0.2517, 0.87, 0.2374, 0.9087, 0.2444, 0.868, 0.2517, 0.87, 0.2374, 0.9087, 0.2517, 0.87, 0.2585, 0.8733, 0.2517, 0.87, 0.2652, 0.8352, 0.2774, 0.841, 0.2585, 0.8733, 0.2652, 0.8352, 0.2779, 0.8039, 0.294, 0.8117, 0.2774, 0.841, 0.2779, 0.8039, 0.29, 0.7753, 0.309, 0.7845, 0.294, 0.8117, 0.29, 0.7753, 0.3017, 0.7488, 0.3227, 0.759, 0.309, 0.7845, 0.3017, 0.7488, 0.313, 0.7237, 0.3354, 0.7346, 0.3227, 0.759, 0.313, 0.7237, 0.3243, 0.6996, 0.3475, 0.7109, 0.3354, 0.7346, 0.3243, 0.6996, 0.3358, 0.6761, 0.3592, 0.6875, 0.3475, 0.7109, 0.3358, 0.6761, 0.3473, 0.6526, 0.3704, 0.664, 0.3592, 0.6875, 0.3473, 0.6526, 0.3593, 0.6289, 0.3816, 0.6399, 0.3704, 0.664, 0.3593, 0.6289, 0.3721, 0.6047, 0.3931, 0.6149, 0.3816, 0.6399, 0.3721, 0.6047, 0.3858, 0.5792, 0.4047, 0.5885, 0.3931, 0.6149, 0.3858, 0.5792, 0.4008, 0.5522, 0.4168, 0.5601, 0.4047, 0.5885, 0.4008, 0.5522, 0.4176, 0.5229, 0.4296, 0.5289, 0.4168, 0.5601, 0.4176, 0.5229, 0.4366, 0.491, 0.4434, 0.4943, 0.4296, 0.5289, 0.4366, 0.491, 0.458, 0.4559, 0.4434, 0.4943, 0.4434, 0.4943, 0.458, 0.4559, 0.4506, 0.4965, 0.4296, 0.5289, 0.4434, 0.4943, 0.4506, 0.4965, 0.4425, 0.5331, 0.4168, 0.5601, 0.4296, 0.5289, 0.4425, 0.5331, 0.4338, 0.5661, 0.4047, 0.5885, 0.4168, 0.5601, 0.4338, 0.5661, 0.4245, 0.596, 0.3931, 0.6149, 0.4047, 0.5885, 0.4245, 0.596, 0.4149, 0.6238, 0.3816, 0.6399, 0.3931, 0.6149, 0.4149, 0.6238, 0.4046, 0.6499, 0.3704, 0.664, 0.3816, 0.6399, 0.4046, 0.6499, 0.3941, 0.6749, 0.3592, 0.6875, 0.3704, 0.664, 0.3941, 0.6749, 0.3829, 0.6991, 0.3475, 0.7109, 0.3592, 0.6875, 0.3829, 0.6991, 0.3707, 0.7228, 0.3354, 0.7346, 0.3475, 0.7109, 0.3707, 0.7228, 0.3575, 0.7466, 0.3227, 0.759, 0.3354, 0.7346, 0.3575, 0.7466, 0.3432, 0.7707, 0.309, 0.7845, 0.3227, 0.759, 0.3432, 0.7707, 0.3272, 0.7955, 0.294, 0.8117, 0.309, 0.7845, 0.3272, 0.7955, 0.3092, 0.8213, 0.2774, 0.841, 0.294, 0.8117, 0.3092, 0.8213, 0.2885, 0.8487, 0.2585, 0.8733, 0.2774, 0.841, 0.2885, 0.8487, 0.2647, 0.8777, 0.2374, 0.9087, 0.2585, 0.8733, 0.2647, 0.8777, 0.2374, 0.9087, 0.2647, 0.8777, 0.2701, 0.8831, 0.2647, 0.8777, 0.2885, 0.8487, 0.2987, 0.8579, 0.2701, 0.8831, 0.2885, 0.8487, 0.3092, 0.8213, 0.3234, 0.833, 0.2987, 0.8579, 0.3092, 0.8213, 0.3272, 0.7955, 0.3448, 0.8085, 0.3234, 0.833, 0.3272, 0.7955, 0.3432, 0.7707, 0.3635, 0.7842, 0.3448, 0.8085, 0.3432, 0.7707, 0.3575, 0.7466, 0.3797, 0.76, 0.3635, 0.7842, 0.3575, 0.7466, 0.3707, 0.7228, 0.3943, 0.7357, 0.3797, 0.76, 0.3707, 0.7228, 0.3829, 0.6991, 0.4073, 0.711, 0.3943, 0.7357, 0.3829, 0.6991, 0.3941, 0.6749, 0.4187, 0.6856, 0.4073, 0.711, 0.3941, 0.6749, 0.4046, 0.6499, 0.4288, 0.6592, 0.4187, 0.6856, 0.4046, 0.6499, 0.4149, 0.6238, 0.4379, 0.6315, 0.4288, 0.6592, 0.4149, 0.6238, 0.4245, 0.596, 0.4455, 0.6019, 0.4379, 0.6315, 0.4245, 0.596, 0.4338, 0.5661, 0.4517, 0.5701, 0.4455, 0.6019, 0.4338, 0.5661, 0.4425, 0.5331, 0.456, 0.5354, 0.4517, 0.5701, 0.4425, 0.5331, 0.4506, 0.4965, 0.4581, 0.4974, 0.456, 0.5354, 0.4506, 0.4965, 0.458, 0.4559, 0.4581, 0.4974, 0.4581, 0.4974, 0.458, 0.4559, 0.4659, 0.4969, 0.456, 0.5354, 0.4581, 0.4974, 0.4659, 0.4969, 0.47, 0.5357, 0.4517, 0.5701, 0.456, 0.5354, 0.47, 0.5357, 0.4706, 0.572, 0.4455, 0.6019, 0.4517, 0.5701, 0.4706, 0.572, 0.468, 0.6058, 0.4379, 0.6315, 0.4455, 0.6019, 0.468, 0.6058, 0.4626, 0.6377, 0.4288, 0.6592, 0.4379, 0.6315, 0.4626, 0.6377, 0.4548, 0.6677, 0.4187, 0.6856, 0.4288, 0.6592, 0.4548, 0.6677, 0.445, 0.6963, 0.4073, 0.711, 0.4187, 0.6856, 0.445, 0.6963, 0.4332, 0.7236, 0.3943, 0.7357, 0.4073, 0.711, 0.4332, 0.7236, 0.419, 0.7498, 0.3797, 0.76, 0.3943, 0.7357, 0.419, 0.7498, 0.4025, 0.7751, 0.3635, 0.7842, 0.3797, 0.76, 0.4025, 0.7751, 0.3837, 0.7999, 0.3448, 0.8085, 0.3635, 0.7842, 0.3837, 0.7999, 0.3618, 0.8238, 0.3234, 0.833, 0.3448, 0.8085, 0.3618, 0.8238, 0.3366, 0.8469, 0.2987, 0.8579, 0.3234, 0.833, 0.3366, 0.8469, 0.3076, 0.8689, 0.2701, 0.8831, 0.2987, 0.8579, 0.3076, 0.8689, 0.2745, 0.8894, 0.2374, 0.9087, 0.2701, 0.8831, 0.2745, 0.8894, 0.2374, 0.9087, 0.2745, 0.8894, 0.2778, 0.8966, 0.2745, 0.8894, 0.3076, 0.8689, 0.315, 0.8815, 0.2778, 0.8966, 0.3076, 0.8689, 0.3366, 0.8469, 0.3486, 0.8632, 0.315, 0.8815, 0.3366, 0.8469, 0.3618, 0.8238, 0.3781, 0.8419, 0.3486, 0.8632, 0.3618, 0.8238, 0.3837, 0.7999, 0.4041, 0.8183, 0.3781, 0.8419, 0.3837, 0.7999, 0.4025, 0.7751, 0.4262, 0.7927, 0.4041, 0.8183, 0.4025, 0.7751, 0.419, 0.7498, 0.4453, 0.7657, 0.4262, 0.7927, 0.419, 0.7498, 0.4332, 0.7236, 0.4612, 0.7372, 0.4453, 0.7657, 0.4332, 0.7236, 0.445, 0.6963, 0.4737, 0.7071, 0.4612, 0.7372, 0.445, 0.6963, 0.4548, 0.6677, 0.4832, 0.6755, 0.4737, 0.7071, 0.4548, 0.6677, 0.4626, 0.6377, 0.4896, 0.6424, 0.4832, 0.6755, 0.4626, 0.6377, 0.468, 0.6058, 0.492, 0.6077, 0.4896, 0.6424, 0.468, 0.6058, 0.4706, 0.572, 0.4909, 0.5713, 0.492, 0.6077, 0.4706, 0.572, 0.47, 0.5357, 0.4846, 0.5337, 0.4909, 0.5713, 0.47, 0.5357, 0.4659, 0.4969, 0.4735, 0.4951, 0.4846, 0.5337, 0.4659, 0.4969, 0.458, 0.4559, 0.4735, 0.4951, 0.4735, 0.4951, 0.458, 0.4559, 0.4809, 0.4918, 0.4846, 0.5337, 0.4735, 0.4951, 0.4809, 0.4918, 0.4993, 0.5291, 0.4909, 0.5713, 0.4846, 0.5337, 0.4993, 0.5291, 0.512, 0.5678, 0.492, 0.6077, 0.4909, 0.5713, 0.512, 0.5678, 0.5184, 0.6067, 0.4896, 0.6424, 0.492, 0.6077, 0.5184, 0.6067, 0.5195, 0.6452, 0.4832, 0.6755, 0.4896, 0.6424, 0.5195, 0.6452, 0.515, 0.6824, 0.4737, 0.7071, 0.4832, 0.6755, 0.515, 0.6824, 0.5059, 0.7183, 0.4612, 0.7372, 0.4737, 0.7071, 0.5059, 0.7183, 0.4923, 0.7523, 0.4453, 0.7657, 0.4612, 0.7372, 0.4923, 0.7523, 0.474, 0.7841, 0.4262, 0.7927, 0.4453, 0.7657, 0.474, 0.7841, 0.4515, 0.8135, 0.4041, 0.8183, 0.4262, 0.7927, 0.4515, 0.8135, 0.4248, 0.8402, 0.3781, 0.8419, 0.4041, 0.8183, 0.4248, 0.8402, 0.3937, 0.8633, 0.3486, 0.8632, 0.3781, 0.8419, 0.3937, 0.8633, 0.3587, 0.882, 0.315, 0.8815, 0.3486, 0.8632, 0.3587, 0.882, 0.3205, 0.896, 0.2778, 0.8966, 0.315, 0.8815, 0.3205, 0.896, 0.2798, 0.9044, 0.2374, 0.9087, 0.2778, 0.8966, 0.2798, 0.9044, 0.2374, 0.9087, 0.2798, 0.9044, 0.2803, 0.9127, 0.2798, 0.9044, 0.3205, 0.896, 0.3236, 0.9119, 0.2803, 0.9127, 0.3205, 0.896, 0.3587, 0.882, 0.3667, 0.9042, 0.3236, 0.9119, 0.3587, 0.882, 0.3937, 0.8633, 0.408, 0.8892, 0.3667, 0.9042, 0.3937, 0.8633, 0.4248, 0.8402, 0.4459, 0.867, 0.408, 0.8892, 0.4248, 0.8402, 0.4515, 0.8135, 0.4789, 0.8389, 0.4459, 0.867, 0.4515, 0.8135, 0.474, 0.7841, 0.5063, 0.8059, 0.4789, 0.8389, 0.474, 0.7841, 0.4923, 0.7523, 0.5277, 0.7694, 0.5063, 0.8059, 0.4923, 0.7523, 0.5059, 0.7183, 0.543, 0.73, 0.5277, 0.7694, 0.5059, 0.7183, 0.515, 0.6824, 0.5517, 0.6882, 0.543, 0.73, 0.515, 0.6824, 0.5195, 0.6452, 0.5533, 0.6452, 0.5517, 0.6882, 0.5195, 0.6452, 0.5184, 0.6067, 0.5473, 0.6021, 0.5533, 0.6452, 0.5184, 0.6067, 0.512, 0.5678, 0.534, 0.5606, 0.5473, 0.6021, 0.512, 0.5678, 0.4993, 0.5291, 0.5137, 0.5218, 0.534, 0.5606, 0.4993, 0.5291, 0.4809, 0.4918, 0.4878, 0.4871, 0.5137, 0.5218, 0.4809, 0.4918, 0.458, 0.4559, 0.4878, 0.4871, 0.4878, 0.4871, 0.458, 0.4559, 0.4937, 0.4809, 0.5137, 0.5218, 0.4878, 0.4871, 0.4937, 0.4809, 0.5276, 0.5113, 0.534, 0.5606, 0.5137, 0.5218, 0.5276, 0.5113, 0.5565, 0.5489, 0.5473, 0.6021, 0.534, 0.5606, 0.5565, 0.5489, 0.5795, 0.5925, 0.5533, 0.6452, 0.5473, 0.6021, 0.5795, 0.5925, 0.5917, 0.6413, 0.5517, 0.6882, 0.5533, 0.6452, 0.5917, 0.6413, 0.5958, 0.6921, 0.543, 0.73, 0.5517, 0.6882, 0.5958, 0.6921, 0.5869, 0.7427, 0.5277, 0.7694, 0.543, 0.73, 0.5869, 0.7427, 0.5687, 0.7892, 0.5063, 0.8059, 0.5277, 0.7694, 0.5687, 0.7892, 0.5437, 0.8324, 0.4789, 0.8389, 0.5063, 0.8059, 0.5437, 0.8324, 0.5095, 0.8712, 0.4459, 0.867, 0.4789, 0.8389, 0.5095, 0.8712, 0.4669, 0.8999, 0.408, 0.8892, 0.4459, 0.867, 0.4669, 0.8999, 0.4205, 0.9209, 0.3667, 0.9042, 0.408, 0.8892, 0.4205, 0.9209, 0.3712, 0.9297, 0.3236, 0.9119, 0.3667, 0.9042, 0.3712, 0.9297, 0.3236, 0.9291, 0.2803, 0.9127, 0.3236, 0.9119, 0.3236, 0.9291, 0.2792, 0.9212, 0.2374, 0.9087, 0.2803, 0.9127, 0.2792, 0.9212, 0.726, 0.4929, 0.6838, 0.4936, 0.6851, 0.4854, 0.6838, 0.4936, 0.6395, 0.4876, 0.6454, 0.4714, 0.6851, 0.4854, 0.6395, 0.4876, 0.595, 0.4711, 0.6083, 0.4497, 0.6454, 0.4714, 0.595, 0.4711, 0.5548, 0.4443, 0.5767, 0.4211, 0.6083, 0.4497, 0.5548, 0.4443, 0.5192, 0.4098, 0.5512, 0.3876, 0.5767, 0.4211, 0.5192, 0.4098, 0.4937, 0.3667, 0.5323, 0.35, 0.5512, 0.3876, 0.4937, 0.3667, 0.4759, 0.3197, 0.5207, 0.3098, 0.5323, 0.35, 0.4759, 0.3197, 0.4685, 0.2677, 0.5169, 0.2679, 0.5207, 0.3098, 0.4685, 0.2677, 0.4762, 0.2158, 0.521, 0.2259, 0.5169, 0.2679, 0.4762, 0.2158, 0.4943, 0.1689, 0.5328, 0.1858, 0.521, 0.2259, 0.4943, 0.1689, 0.5201, 0.1258, 0.5519, 0.1483, 0.5328, 0.1858, 0.5201, 0.1258, 0.5559, 0.0914, 0.5778, 0.1149, 0.5519, 0.1483, 0.5559, 0.0914, 0.5966, 0.06466, 0.6098, 0.0866, 0.5778, 0.1149, 0.5966, 0.06466, 0.6411, 0.04942, 0.6467, 0.06528, 0.6098, 0.0866, 0.6411, 0.04942, 0.6852, 0.04296, 0.6866, 0.05122, 0.6467, 0.06528, 0.6852, 0.04296, 0.7277, 0.04382, 0.6866, 0.05122, 0.6866, 0.05122, 0.7277, 0.04382, 0.6894, 0.05876, 0.6467, 0.06528, 0.6866, 0.05122, 0.6894, 0.05876, 0.6545, 0.07883, 0.6098, 0.0866, 0.6467, 0.06528, 0.6545, 0.07883, 0.6246, 0.1039, 0.5778, 0.1149, 0.6098, 0.0866, 0.6246, 0.1039, 0.5996, 0.1328, 0.5519, 0.1483, 0.5778, 0.1149, 0.5996, 0.1328, 0.5806, 0.1644, 0.5328, 0.1858, 0.5519, 0.1483, 0.5806, 0.1644, 0.5667, 0.1979, 0.521, 0.2259, 0.5328, 0.1858, 0.5667, 0.1979, 0.5585, 0.2326, 0.5169, 0.2679, 0.521, 0.2259, 0.5585, 0.2326, 0.5558, 0.268, 0.5207, 0.3098, 0.5169, 0.2679, 0.5558, 0.268, 0.5583, 0.3034, 0.5323, 0.35, 0.5207, 0.3098, 0.5583, 0.3034, 0.5662, 0.3382, 0.5512, 0.3876, 0.5323, 0.35, 0.5662, 0.3382, 0.5798, 0.3717, 0.5767, 0.4211, 0.5512, 0.3876, 0.5798, 0.3717, 0.5987, 0.4034, 0.6083, 0.4497, 0.5767, 0.4211, 0.5987, 0.4034, 0.6233, 0.4324, 0.6454, 0.4714, 0.6083, 0.4497, 0.6233, 0.4324, 0.6533, 0.4578, 0.6851, 0.4854, 0.6454, 0.4714, 0.6533, 0.4578, 0.6879, 0.4779, 0.726, 0.4929, 0.6851, 0.4854, 0.6879, 0.4779, 0.726, 0.4929, 0.6879, 0.4779, 0.692, 0.4713, 0.6879, 0.4779, 0.6533, 0.4578, 0.6628, 0.4464, 0.692, 0.4713, 0.6533, 0.4578, 0.6233, 0.4324, 0.6388, 0.4191, 0.6628, 0.4464, 0.6233, 0.4324, 0.5987, 0.4034, 0.62, 0.3901, 0.6388, 0.4191, 0.5987, 0.4034, 0.5798, 0.3717, 0.6061, 0.3602, 0.62, 0.3901, 0.5798, 0.3717, 0.5662, 0.3382, 0.5962, 0.3297, 0.6061, 0.3602, 0.5662, 0.3382, 0.5583, 0.3034, 0.5907, 0.299, 0.5962, 0.3297, 0.5583, 0.3034, 0.5558, 0.268, 0.5891, 0.2681, 0.5907, 0.299, 0.5558, 0.268, 0.5585, 0.2326, 0.5909, 0.2372, 0.5891, 0.2681, 0.5585, 0.2326, 0.5667, 0.1979, 0.5967, 0.2065, 0.5909, 0.2372, 0.5667, 0.1979, 0.5806, 0.1644, 0.6068, 0.1761, 0.5967, 0.2065, 0.5806, 0.1644, 0.5996, 0.1328, 0.6209, 0.1463, 0.6068, 0.1761, 0.5996, 0.1328, 0.6246, 0.1039, 0.6399, 0.1173, 0.6209, 0.1463, 0.6246, 0.1039, 0.6545, 0.07883, 0.664, 0.09024, 0.6399, 0.1173, 0.6545, 0.07883, 0.6894, 0.05876, 0.6935, 0.06541, 0.664, 0.09024, 0.6894, 0.05876, 0.7277, 0.04382, 0.6935, 0.06541, 0.6935, 0.06541, 0.7277, 0.04382, 0.6984, 0.07104, 0.664, 0.09024, 0.6935, 0.06541, 0.6984, 0.07104, 0.6745, 0.09932, 0.6399, 0.1173, 0.664, 0.09024, 0.6745, 0.09932, 0.6557, 0.1278, 0.6209, 0.1463, 0.6399, 0.1173, 0.6557, 0.1278, 0.6414, 0.1564, 0.6068, 0.1761, 0.6209, 0.1463, 0.6414, 0.1564, 0.6311, 0.1847, 0.5967, 0.2065, 0.6068, 0.1761, 0.6311, 0.1847, 0.6237, 0.2126, 0.5909, 0.2372, 0.5967, 0.2065, 0.6237, 0.2126, 0.6196, 0.2405, 0.5891, 0.2681, 0.5909, 0.2372, 0.6196, 0.2405, 0.6183, 0.2682, 0.5907, 0.299, 0.5891, 0.2681, 0.6183, 0.2682, 0.6194, 0.2959, 0.5962, 0.3297, 0.5907, 0.299, 0.6194, 0.2959, 0.6233, 0.3237, 0.6061, 0.3602, 0.5962, 0.3297, 0.6233, 0.3237, 0.6304, 0.3518, 0.62, 0.3901, 0.6061, 0.3602, 0.6304, 0.3518, 0.6406, 0.3801, 0.6388, 0.4191, 0.62, 0.3901, 0.6406, 0.3801, 0.6546, 0.4088, 0.6628, 0.4464, 0.6388, 0.4191, 0.6546, 0.4088, 0.6733, 0.4373, 0.692, 0.4713, 0.6628, 0.4464, 0.6733, 0.4373, 0.697, 0.4657, 0.726, 0.4929, 0.692, 0.4713, 0.697, 0.4657, 0.726, 0.4929, 0.697, 0.4657, 0.7027, 0.4612, 0.697, 0.4657, 0.6733, 0.4373, 0.6845, 0.4304, 0.7027, 0.4612, 0.6733, 0.4373, 0.6546, 0.4088, 0.6706, 0.401, 0.6845, 0.4304, 0.6546, 0.4088, 0.6406, 0.3801, 0.6604, 0.3728, 0.6706, 0.401, 0.6406, 0.3801, 0.6304, 0.3518, 0.6532, 0.3458, 0.6604, 0.3728, 0.6304, 0.3518, 0.6233, 0.3237, 0.6482, 0.3195, 0.6532, 0.3458, 0.6233, 0.3237, 0.6194, 0.2959, 0.6456, 0.2938, 0.6482, 0.3195, 0.6194, 0.2959, 0.6183, 0.2682, 0.6449, 0.2683, 0.6456, 0.2938, 0.6183, 0.2682, 0.6196, 0.2405, 0.6458, 0.2429, 0.6449, 0.2683, 0.6196, 0.2405, 0.6237, 0.2126, 0.6487, 0.2172, 0.6458, 0.2429, 0.6237, 0.2126, 0.6311, 0.1847, 0.6537, 0.1909, 0.6487, 0.2172, 0.6311, 0.1847, 0.6414, 0.1564, 0.6612, 0.1638, 0.6537, 0.1909, 0.6414, 0.1564, 0.6557, 0.1278, 0.6716, 0.1357, 0.6612, 0.1638, 0.6557, 0.1278, 0.6745, 0.09932, 0.6857, 0.1064, 0.6716, 0.1357, 0.6745, 0.09932, 0.6984, 0.07104, 0.7042, 0.0756, 0.6857, 0.1064, 0.6984, 0.07104, 0.7277, 0.04382, 0.7042, 0.0756, 0.7042, 0.0756, 0.7277, 0.04382, 0.7104, 0.07906, 0.6857, 0.1064, 0.7042, 0.0756, 0.7104, 0.07906, 0.6973, 0.1115, 0.6716, 0.1357, 0.6857, 0.1064, 0.6973, 0.1115, 0.6876, 0.1413, 0.6612, 0.1638, 0.6716, 0.1357, 0.6876, 0.1413, 0.6805, 0.1691, 0.6537, 0.1909, 0.6612, 0.1638, 0.6805, 0.1691, 0.6754, 0.1952, 0.6487, 0.2172, 0.6537, 0.1909, 0.6754, 0.1952, 0.672, 0.2202, 0.6458, 0.2429, 0.6487, 0.2172, 0.672, 0.2202, 0.6701, 0.2445, 0.6449, 0.2683, 0.6458, 0.2429, 0.6701, 0.2445, 0.6695, 0.2684, 0.6456, 0.2938, 0.6449, 0.2683, 0.6695, 0.2684, 0.6699, 0.2923, 0.6482, 0.3195, 0.6456, 0.2938, 0.6699, 0.2923, 0.6716, 0.3166, 0.6532, 0.3458, 0.6482, 0.3195, 0.6716, 0.3166, 0.6749, 0.3416, 0.6604, 0.3728, 0.6532, 0.3458, 0.6749, 0.3416, 0.6797, 0.3678, 0.6706, 0.401, 0.6604, 0.3728, 0.6797, 0.3678, 0.6866, 0.3955, 0.6845, 0.4304, 0.6706, 0.401, 0.6866, 0.3955, 0.6961, 0.4253, 0.7027, 0.4612, 0.6845, 0.4304, 0.6961, 0.4253, 0.709, 0.4577, 0.726, 0.4929, 0.7027, 0.4612, 0.709, 0.4577, 0.726, 0.4929, 0.709, 0.4577, 0.7156, 0.4554, 0.709, 0.4577, 0.6961, 0.4253, 0.708, 0.4219, 0.7156, 0.4554, 0.6961, 0.4253, 0.6866, 0.3955, 0.7024, 0.392, 0.708, 0.4219, 0.6866, 0.3955, 0.6797, 0.3678, 0.6985, 0.3646, 0.7024, 0.392, 0.6797, 0.3678, 0.6749, 0.3416, 0.6958, 0.3391, 0.6985, 0.3646, 0.6749, 0.3416, 0.6716, 0.3166, 0.6939, 0.3149, 0.6958, 0.3391, 0.6716, 0.3166, 0.6699, 0.2923, 0.693, 0.2915, 0.6939, 0.3149, 0.6699, 0.2923, 0.6695, 0.2684, 0.6929, 0.2685, 0.693, 0.2915, 0.6695, 0.2684, 0.6701, 0.2445, 0.6932, 0.2455, 0.6929, 0.2685, 0.6701, 0.2445, 0.672, 0.2202, 0.6943, 0.2222, 0.6932, 0.2455, 0.672, 0.2202, 0.6754, 0.1952, 0.6964, 0.1979, 0.6943, 0.2222, 0.6754, 0.1952, 0.6805, 0.1691, 0.6993, 0.1724, 0.6964, 0.1979, 0.6805, 0.1691, 0.6876, 0.1413, 0.7035, 0.145, 0.6993, 0.1724, 0.6876, 0.1413, 0.6973, 0.1115, 0.7092, 0.1149, 0.7035, 0.145, 0.6973, 0.1115, 0.7104, 0.07906, 0.7171, 0.08139, 0.7092, 0.1149, 0.7104, 0.07906, 0.7277, 0.04382, 0.7171, 0.08139, 0.7171, 0.08139, 0.7277, 0.04382, 0.724, 0.08258, 0.7092, 0.1149, 0.7171, 0.08139, 0.724, 0.08258, 0.7213, 0.1167, 0.7035, 0.145, 0.7092, 0.1149, 0.7213, 0.1167, 0.7193, 0.1468, 0.6993, 0.1724, 0.7035, 0.145, 0.7193, 0.1468, 0.7179, 0.1741, 0.6964, 0.1979, 0.6993, 0.1724, 0.7179, 0.1741, 0.7168, 0.1993, 0.6943, 0.2222, 0.6964, 0.1979, 0.7168, 0.1993, 0.716, 0.2231, 0.6932, 0.2455, 0.6943, 0.2222, 0.716, 0.2231, 0.7157, 0.2461, 0.6929, 0.2685, 0.6932, 0.2455, 0.7157, 0.2461, 0.7155, 0.2686, 0.693, 0.2915, 0.6929, 0.2685, 0.7155, 0.2686, 0.7154, 0.2911, 0.6939, 0.3149, 0.693, 0.2915, 0.7154, 0.2911, 0.7156, 0.3141, 0.6958, 0.3391, 0.6939, 0.3149, 0.7156, 0.3141, 0.7162, 0.3379, 0.6985, 0.3646, 0.6958, 0.3391, 0.7162, 0.3379, 0.717, 0.3631, 0.7024, 0.392, 0.6985, 0.3646, 0.717, 0.3631, 0.7182, 0.3903, 0.708, 0.4219, 0.7024, 0.392, 0.7182, 0.3903, 0.72, 0.4203, 0.7156, 0.4554, 0.708, 0.4219, 0.72, 0.4203, 0.7225, 0.4543, 0.726, 0.4929, 0.7156, 0.4554, 0.7225, 0.4543, 0.726, 0.4929, 0.7225, 0.4543, 0.7294, 0.4543, 0.7225, 0.4543, 0.72, 0.4203, 0.7321, 0.4204, 0.7294, 0.4543, 0.72, 0.4203, 0.7182, 0.3903, 0.734, 0.3903, 0.7321, 0.4204, 0.7182, 0.3903, 0.717, 0.3631, 0.7354, 0.3631, 0.734, 0.3903, 0.717, 0.3631, 0.7162, 0.3379, 0.7365, 0.338, 0.7354, 0.3631, 0.7162, 0.3379, 0.7156, 0.3141, 0.7371, 0.3142, 0.7365, 0.338, 0.7156, 0.3141, 0.7154, 0.2911, 0.7376, 0.2912, 0.7371, 0.3142, 0.7154, 0.2911, 0.7155, 0.2686, 0.738, 0.2687, 0.7376, 0.2912, 0.7155, 0.2686, 0.7157, 0.2461, 0.7379, 0.2462, 0.738, 0.2687, 0.7157, 0.2461, 0.716, 0.2231, 0.7376, 0.2233, 0.7379, 0.2462, 0.716, 0.2231, 0.7168, 0.1993, 0.7371, 0.1994, 0.7376, 0.2233, 0.7168, 0.1993, 0.7179, 0.1741, 0.7363, 0.1742, 0.7371, 0.1994, 0.7179, 0.1741, 0.7193, 0.1468, 0.7351, 0.1469, 0.7363, 0.1742, 0.7193, 0.1468, 0.7213, 0.1167, 0.7335, 0.1167, 0.7351, 0.1469, 0.7213, 0.1167, 0.724, 0.08258, 0.7309, 0.08264, 0.7335, 0.1167, 0.724, 0.08258, 0.7277, 0.04382, 0.7309, 0.08264, 0.7309, 0.08264, 0.7277, 0.04382, 0.7378, 0.08156, 0.7335, 0.1167, 0.7309, 0.08264, 0.7378, 0.08156, 0.7456, 0.1151, 0.7351, 0.1469, 0.7335, 0.1167, 0.7456, 0.1151, 0.751, 0.1452, 0.7363, 0.1742, 0.7351, 0.1469, 0.751, 0.1452, 0.7549, 0.1727, 0.7371, 0.1994, 0.7363, 0.1742, 0.7549, 0.1727, 0.7576, 0.1983, 0.7376, 0.2233, 0.7371, 0.1994, 0.7576, 0.1983, 0.7593, 0.2225, 0.7379, 0.2462, 0.7376, 0.2233, 0.7593, 0.2225, 0.7603, 0.2459, 0.738, 0.2687, 0.7379, 0.2462, 0.7603, 0.2459, 0.7606, 0.2688, 0.7376, 0.2912, 0.738, 0.2687, 0.7606, 0.2688, 0.7601, 0.2918, 0.7371, 0.3142, 0.7376, 0.2912, 0.7601, 0.2918, 0.7588, 0.3151, 0.7365, 0.338, 0.7371, 0.3142, 0.7588, 0.3151, 0.7569, 0.3393, 0.7354, 0.3631, 0.7365, 0.338, 0.7569, 0.3393, 0.7539, 0.3648, 0.734, 0.3903, 0.7354, 0.3631, 0.7539, 0.3648, 0.7498, 0.3921, 0.7321, 0.4204, 0.734, 0.3903, 0.7498, 0.3921, 0.7441, 0.4221, 0.7294, 0.4543, 0.7321, 0.4204, 0.7441, 0.4221, 0.7363, 0.4555, 0.726, 0.4929, 0.7294, 0.4543, 0.7363, 0.4555, 0.726, 0.4929, 0.7363, 0.4555, 0.7429, 0.4578, 0.7363, 0.4555, 0.7441, 0.4221, 0.756, 0.4254, 0.7429, 0.4578, 0.7441, 0.4221, 0.7498, 0.3921, 0.7656, 0.3957, 0.756, 0.4254, 0.7498, 0.3921, 0.7539, 0.3648, 0.7727, 0.3681, 0.7656, 0.3957, 0.7539, 0.3648, 0.7569, 0.3393, 0.7777, 0.342, 0.7727, 0.3681, 0.7569, 0.3393, 0.7588, 0.3151, 0.781, 0.3171, 0.7777, 0.342, 0.7588, 0.3151, 0.7601, 0.2918, 0.7831, 0.2929, 0.781, 0.3171, 0.7601, 0.2918, 0.7606, 0.2688, 0.784, 0.269, 0.7831, 0.2929, 0.7606, 0.2688, 0.7603, 0.2459, 0.7834, 0.2451, 0.784, 0.269, 0.7603, 0.2459, 0.7593, 0.2225, 0.7816, 0.2208, 0.7834, 0.2451, 0.7593, 0.2225, 0.7576, 0.1983, 0.7786, 0.1958, 0.7816, 0.2208, 0.7576, 0.1983, 0.7549, 0.1727, 0.7738, 0.1696, 0.7786, 0.1958, 0.7549, 0.1727, 0.751, 0.1452, 0.767, 0.1417, 0.7738, 0.1696, 0.751, 0.1452, 0.7456, 0.1151, 0.7575, 0.1119, 0.767, 0.1417, 0.7456, 0.1151, 0.7378, 0.08156, 0.7445, 0.07933, 0.7575, 0.1119, 0.7378, 0.08156, 0.7277, 0.04382, 0.7445, 0.07933, 0.7445, 0.07933, 0.7277, 0.04382, 0.7509, 0.07596, 0.7575, 0.1119, 0.7445, 0.07933, 0.7509, 0.07596, 0.7692, 0.1067, 0.767, 0.1417, 0.7575, 0.1119, 0.7692, 0.1067, 0.783, 0.1363, 0.7738, 0.1696, 0.767, 0.1417, 0.783, 0.1363, 0.7931, 0.1645, 0.7786, 0.1958, 0.7738, 0.1696, 0.7931, 0.1645, 0.8003, 0.1917, 0.7816, 0.2208, 0.7786, 0.1958, 0.8003, 0.1917, 0.8049, 0.218, 0.7834, 0.2451, 0.7816, 0.2208, 0.8049, 0.218, 0.8077, 0.2437, 0.784, 0.269, 0.7834, 0.2451, 0.8077, 0.2437, 0.8086, 0.2691, 0.7831, 0.2929, 0.784, 0.269, 0.8086, 0.2691, 0.8074, 0.2945, 0.781, 0.3171, 0.7831, 0.2929, 0.8074, 0.2945, 0.8043, 0.3201, 0.7777, 0.342, 0.781, 0.3171, 0.8043, 0.3201, 0.7993, 0.3463, 0.7727, 0.3681, 0.7777, 0.342, 0.7993, 0.3463, 0.7918, 0.3733, 0.7656, 0.3957, 0.7727, 0.3681, 0.7918, 0.3733, 0.7815, 0.4013, 0.756, 0.4254, 0.7656, 0.3957, 0.7815, 0.4013, 0.7676, 0.4306, 0.7429, 0.4578, 0.756, 0.4254, 0.7676, 0.4306, 0.7492, 0.4612, 0.726, 0.4929, 0.7429, 0.4578, 0.7492, 0.4612, 0.726, 0.4929, 0.7492, 0.4612, 0.7549, 0.4657, 0.7492, 0.4612, 0.7676, 0.4306, 0.7788, 0.4377, 0.7549, 0.4657, 0.7676, 0.4306, 0.7815, 0.4013, 0.7974, 0.4091, 0.7788, 0.4377, 0.7815, 0.4013, 0.7918, 0.3733, 0.8116, 0.3807, 0.7974, 0.4091, 0.7918, 0.3733, 0.7993, 0.3463, 0.8221, 0.3524, 0.8116, 0.3807, 0.7993, 0.3463, 0.8043, 0.3201, 0.8291, 0.3245, 0.8221, 0.3524, 0.8043, 0.3201, 0.8074, 0.2945, 0.8334, 0.2968, 0.8291, 0.3245, 0.8074, 0.2945, 0.8086, 0.2691, 0.835, 0.2693, 0.8334, 0.2968, 0.8086, 0.2691, 0.8077, 0.2437, 0.8338, 0.2417, 0.835, 0.2693, 0.8077, 0.2437, 0.8049, 0.218, 0.8298, 0.214, 0.8338, 0.2417, 0.8049, 0.218, 0.8003, 0.1917, 0.8232, 0.1859, 0.8298, 0.214, 0.8003, 0.1917, 0.7931, 0.1645, 0.813, 0.1574, 0.8232, 0.1859, 0.7931, 0.1645, 0.783, 0.1363, 0.799, 0.1286, 0.813, 0.1574, 0.783, 0.1363, 0.7692, 0.1067, 0.7804, 0.09975, 0.799, 0.1286, 0.7692, 0.1067, 0.7509, 0.07596, 0.7566, 0.07139, 0.7804, 0.09975, 0.7509, 0.07596, 0.7277, 0.04382, 0.7566, 0.07139, 0.7566, 0.07139, 0.7277, 0.04382, 0.7617, 0.06581, 0.7804, 0.09975, 0.7566, 0.07139, 0.7617, 0.06581, 0.791, 0.09064, 0.799, 0.1286, 0.7804, 0.09975, 0.791, 0.09064, 0.815, 0.1183, 0.813, 0.1574, 0.799, 0.1286, 0.815, 0.1183, 0.8336, 0.1475, 0.8232, 0.1859, 0.813, 0.1574, 0.8336, 0.1475, 0.8476, 0.1777, 0.8298, 0.214, 0.8232, 0.1859, 0.8476, 0.1777, 0.8569, 0.2082, 0.8338, 0.2417, 0.8298, 0.214, 0.8569, 0.2082, 0.8624, 0.2388, 0.835, 0.2693, 0.8338, 0.2417, 0.8624, 0.2388, 0.8641, 0.2695, 0.8334, 0.2968, 0.835, 0.2693, 0.8641, 0.2695, 0.8619, 0.3001, 0.8291, 0.3245, 0.8334, 0.2968, 0.8619, 0.3001, 0.856, 0.3306, 0.8221, 0.3524, 0.8291, 0.3245, 0.856, 0.3306, 0.8463, 0.3609, 0.8116, 0.3807, 0.8221, 0.3524, 0.8463, 0.3609, 0.8321, 0.3907, 0.7974, 0.4091, 0.8116, 0.3807, 0.8321, 0.3907, 0.8133, 0.4195, 0.7788, 0.4377, 0.7974, 0.4091, 0.8133, 0.4195, 0.7892, 0.4468, 0.7549, 0.4657, 0.7788, 0.4377, 0.7892, 0.4468, 0.7599, 0.4713, 0.726, 0.4929, 0.7549, 0.4657, 0.7599, 0.4713, 0.726, 0.4929, 0.7599, 0.4713, 0.7639, 0.4779, 0.7599, 0.4713, 0.7892, 0.4468, 0.7986, 0.458, 0.7639, 0.4779, 0.7892, 0.4468, 0.8133, 0.4195, 0.8287, 0.433, 0.7986, 0.458, 0.8133, 0.4195, 0.8321, 0.3907, 0.8533, 0.4042, 0.8287, 0.433, 0.8321, 0.3907, 0.8463, 0.3609, 0.8725, 0.3725, 0.8533, 0.4042, 0.8463, 0.3609, 0.856, 0.3306, 0.8858, 0.3391, 0.8725, 0.3725, 0.856, 0.3306, 0.8619, 0.3001, 0.894, 0.3046, 0.8858, 0.3391, 0.8619, 0.3001, 0.8641, 0.2695, 0.8969, 0.2698, 0.894, 0.3046, 0.8641, 0.2695, 0.8624, 0.2388, 0.8946, 0.2349, 0.8969, 0.2698, 0.8624, 0.2388, 0.8569, 0.2082, 0.8872, 0.2001, 0.8946, 0.2349, 0.8569, 0.2082, 0.8476, 0.1777, 0.8739, 0.1665, 0.8872, 0.2001, 0.8476, 0.1777, 0.8336, 0.1475, 0.8552, 0.1342, 0.8739, 0.1665, 0.8336, 0.1475, 0.815, 0.1183, 0.8307, 0.1048, 0.8552, 0.1342, 0.815, 0.1183, 0.791, 0.09064, 0.8005, 0.07944, 0.8307, 0.1048, 0.791, 0.09064, 0.7617, 0.06581, 0.7658, 0.05916, 0.8005, 0.07944, 0.7617, 0.06581, 0.7277, 0.04382, 0.7658, 0.05916, 0.7658, 0.05916, 0.7277, 0.04382, 0.7686, 0.05163, 0.8005, 0.07944, 0.7658, 0.05916, 0.7686, 0.05163, 0.8085, 0.0657, 0.8307, 0.1048, 0.8005, 0.07944, 0.8085, 0.0657, 0.8456, 0.08764, 0.8552, 0.1342, 0.8307, 0.1048, 0.8456, 0.08764, 0.8777, 0.1163, 0.8739, 0.1665, 0.8552, 0.1342, 0.8777, 0.1163, 0.9033, 0.1509, 0.8872, 0.2001, 0.8739, 0.1665, 0.9033, 0.1509, 0.9212, 0.1892, 0.8946, 0.2349, 0.8872, 0.2001, 0.9212, 0.1892, 0.9315, 0.2294, 0.8969, 0.2698, 0.8946, 0.2349, 0.9315, 0.2294, 0.9347, 0.2701, 0.894, 0.3046, 0.8969, 0.2698, 0.9347, 0.2701, 0.9309, 0.3108, 0.8858, 0.3391, 0.894, 0.3046, 0.9309, 0.3108, 0.9197, 0.3509, 0.8725, 0.3725, 0.8858, 0.3391, 0.9197, 0.3509, 0.9011, 0.3884, 0.8533, 0.4042, 0.8725, 0.3725, 0.9011, 0.3884, 0.8753, 0.4221, 0.8287, 0.433, 0.8533, 0.4042, 0.8753, 0.4221, 0.8433, 0.4501, 0.7986, 0.458, 0.8287, 0.433, 0.8433, 0.4501, 0.8065, 0.4716, 0.7639, 0.4779, 0.7986, 0.458, 0.8065, 0.4716, 0.7667, 0.4854, 0.726, 0.4929, 0.7639, 0.4779, 0.7667, 0.4854, 0.726, 0.4929, 0.7667, 0.4854, 0.768, 0.4936, 0.7667, 0.4854, 0.8065, 0.4716, 0.8122, 0.4878, 0.768, 0.4936, 0.8065, 0.4716, 0.8433, 0.4501, 0.8561, 0.4714, 0.8122, 0.4878, 0.8433, 0.4501, 0.8753, 0.4221, 0.8979, 0.4463, 0.8561, 0.4714, 0.8753, 0.4221, 0.9011, 0.3884, 0.9323, 0.4101, 0.8979, 0.4463, 0.9011, 0.3884, 0.9197, 0.3509, 0.9598, 0.3678, 0.9323, 0.4101, 0.9197, 0.3509, 0.9309, 0.3108, 0.9748, 0.3192, 0.9598, 0.3678, 0.9309, 0.3108, 0.9347, 0.2701, 0.9789, 0.2703, 0.9748, 0.3192, 0.9347, 0.2701, 0.9315, 0.2294, 0.9752, 0.2218, 0.9789, 0.2703, 0.9315, 0.2294, 0.9212, 0.1892, 0.961, 0.1739, 0.9752, 0.2218, 0.9212, 0.1892, 0.9033, 0.1509, 0.9361, 0.1296, 0.961, 0.1739, 0.9033, 0.1509, 0.8777, 0.1163, 0.9012, 0.09183, 0.9361, 0.1296, 0.8777, 0.1163, 0.8456, 0.08764, 0.8587, 0.06603, 0.9012, 0.09183, 0.8456, 0.08764, 0.8085, 0.0657, 0.8144, 0.04946, 0.8587, 0.06603, 0.8085, 0.0657, 0.7686, 0.05163, 0.77, 0.04338, 0.8144, 0.04946, 0.7686, 0.05163, 0.7277, 0.04382, 0.77, 0.04338])
me_sphere.use_remesh_preserve_volume = False
me_sphere.use_remesh_preserve_attributes = False
me_sphere.use_mirror_vertex_groups = False
me_sphere.update()
me_cube_001 = bpy.data.meshes.new('Cube.001')
me_cube_001.from_pydata([(1.0, 1.0, -1.0), (1.0, -1.0, -1.0), (-1.0, -1.0, -1.0), (-1.0, 1.0, -1.0), (1.0, 1.0, 1.0), (1.0, -1.0, 1.0), (-1.0, -1.0, 1.0), (-1.0, 1.0, 1.0), (-0.9773, 3.267, -0.9939), (-0.9773, 3.267, 1.006), (1.023, 3.267, -0.9939), (1.023, 3.267, 1.006), (-1.0, -2.946, -1.0), (-1.0, -2.946, 1.0), (1.0, -2.946, -1.0), (1.0, -2.946, 1.0), (1.0, -2.946, -2.906), (-1.0, -2.946, -2.906), (1.0, -1.0, -2.906), (-1.0, -1.0, -2.906), (1.0, -1.0, -4.537), (-1.0, -1.0, -4.537), (-1.0, -2.946, -4.537), (1.0, -2.946, -4.537), (-1.0, -2.946, -6.584), (1.0, -2.946, -6.584), (1.0, -1.0, -6.584), (-1.0, -1.0, -6.584), (1.0, -1.0, -8.082), (-1.0, -1.0, -8.082), (-1.0, -2.946, -8.082), (1.0, -2.946, -8.082), (-1.0, 0.9182, -6.584), (-1.0, 0.9182, -8.082), (1.0, 0.9182, -8.082), (1.0, 0.9182, -6.584), (-1.0, 2.162, -6.584), (1.0, 2.162, -6.584), (1.0, 2.162, -8.082), (-1.0, 2.162, -8.082), (-1.0, 3.633, -6.584), (-1.0, 3.633, -8.082), (1.0, 3.633, -8.082), (1.0, 3.633, -6.584), (1.0, 3.633, -5.054), (-1.0, 3.633, -5.054), (1.0, 2.162, -5.054), (-1.0, 2.162, -5.054), (1.0, 2.162, -3.58), (-1.0, 2.162, -3.58), (-1.0, 3.633, -3.58), (1.0, 3.633, -3.58), (-1.0, 0.7708, -3.58), (-1.0, 0.7708, -5.054), (1.0, 0.7708, -3.58), (1.0, 0.7708, -5.054)], [], [(0, 1, 2, 3), (4, 7, 6, 5), (0, 4, 5, 1), (2, 6, 7, 3), (3, 7, 9, 8), (4, 0, 10, 11), (7, 4, 11, 9), (0, 3, 8, 10), (11, 10, 8, 9), (6, 2, 12, 13), (1, 5, 15, 14), (5, 6, 13, 15), (14, 15, 13, 12), (14, 12, 17, 16), (1, 14, 16, 18), (12, 2, 19, 17), (2, 1, 18, 19), (19, 18, 20, 21), (17, 19, 21, 22), (18, 16, 23, 20), (16, 17, 22, 23), (23, 22, 24, 25), (20, 23, 25, 26), (22, 21, 27, 24), (21, 20, 26, 27), (24, 27, 29, 30), (26, 25, 31, 28), (25, 24, 30, 31), (29, 28, 31, 30), (29, 27, 32, 33), (28, 29, 33, 34), (26, 28, 34, 35), (27, 26, 35, 32), (32, 35, 37, 36), (35, 34, 38, 37), (34, 33, 39, 38), (33, 32, 36, 39), (39, 36, 40, 41), (38, 39, 41, 42), (37, 38, 42, 43), (40, 43, 42, 41), (43, 40, 45, 44), (37, 43, 44, 46), (40, 36, 47, 45), (36, 37, 46, 47), (45, 47, 49, 50), (46, 44, 51, 48), (44, 45, 50, 51), (49, 48, 51, 50), (49, 47, 53, 52), (48, 49, 52, 54), (46, 48, 54, 55), (47, 46, 55, 53), (53, 55, 54, 52)])
_uv = me_cube_001.uv_layers.new(name='UVMap')
_uv.uv.foreach_set('vector', [0.7564, 0.3692, 0.6778, 0.3423, 0.7019, 0.2501, 0.7785, 0.299, 0.8869, 0.2241, 0.8179, 0.2557, 0.7801, 0.2036, 0.839, 0.1543, 0.5813, 0.8209, 0.5813, 0.9255, 0.4768, 0.9255, 0.4768, 0.8209, 0.7019, 0.2501, 0.7801, 0.2036, 0.8179, 0.2557, 0.7785, 0.299, 0.7785, 0.299, 0.8179, 0.2557, 0.8459, 0.2982, 0.8251, 0.3207, 0.5813, 0.9255, 0.5813, 0.8209, 0.6999, 0.8212, 0.6999, 0.9258, 0.8179, 0.2557, 0.8869, 0.2241, 0.9014, 0.3214, 0.8459, 0.2982, 0.7564, 0.3692, 0.7785, 0.299, 0.8251, 0.3207, 0.8436, 0.3706, 0.9014, 0.3214, 0.8436, 0.3706, 0.8251, 0.3207, 0.8459, 0.2982, 0.7801, 0.2036, 0.7019, 0.2501, 0.6903, 0.1591, 0.7476, 0.1614, 0.4768, 0.8209, 0.4768, 0.9255, 0.375, 0.9255, 0.375, 0.8209, 0.839, 0.1543, 0.7801, 0.2036, 0.7476, 0.1614, 0.7809, 0.09902, 0.7014, 0.08276, 0.7809, 0.09902, 0.7476, 0.1614, 0.6903, 0.1591, 0.7014, 0.08276, 0.6903, 0.1591, 0.6143, 0.1562, 0.6241, 0.0734, 0.4768, 0.8209, 0.375, 0.8209, 0.375, 0.7212, 0.4768, 0.7212, 0.6903, 0.1591, 0.7019, 0.2501, 0.6081, 0.2403, 0.6143, 0.1562, 0.7019, 0.2501, 0.6778, 0.3423, 0.5988, 0.3285, 0.6081, 0.2403, 0.6081, 0.2403, 0.5988, 0.3285, 0.53, 0.3234, 0.5332, 0.2327, 0.6143, 0.1562, 0.6081, 0.2403, 0.5332, 0.2327, 0.5455, 0.1493, 0.4768, 0.7212, 0.375, 0.7212, 0.375, 0.636, 0.4768, 0.636, 0.6241, 0.0734, 0.6143, 0.1562, 0.5455, 0.1493, 0.5569, 0.064, 0.5569, 0.064, 0.5455, 0.1493, 0.4645, 0.1366, 0.4699, 0.05137, 0.4768, 0.636, 0.375, 0.636, 0.375, 0.529, 0.4768, 0.529, 0.5455, 0.1493, 0.5332, 0.2327, 0.4207, 0.2258, 0.4645, 0.1366, 0.5332, 0.2327, 0.53, 0.3234, 0.4427, 0.326, 0.4207, 0.2258, 0.4645, 0.1366, 0.4207, 0.2258, 0.3684, 0.1682, 0.4192, 0.1187, 0.4768, 0.529, 0.375, 0.529, 0.375, 0.4506, 0.4768, 0.4506, 0.4699, 0.05137, 0.4645, 0.1366, 0.4192, 0.1187, 0.3988, 0.05525, 0.3684, 0.1682, 0.3275, 0.09385, 0.3988, 0.05525, 0.4192, 0.1187, 0.3684, 0.1682, 0.4207, 0.2258, 0.3258, 0.2734, 0.296, 0.2089, 0.3275, 0.09385, 0.3684, 0.1682, 0.296, 0.2089, 0.2551, 0.1319, 0.4768, 0.529, 0.4768, 0.4506, 0.5771, 0.4506, 0.577, 0.529, 0.4207, 0.2258, 0.4427, 0.326, 0.3674, 0.3573, 0.3258, 0.2734, 0.3258, 0.2734, 0.3674, 0.3573, 0.3245, 0.383, 0.2651, 0.3025, 0.577, 0.529, 0.5771, 0.4506, 0.6421, 0.4506, 0.6421, 0.529, 0.2551, 0.1319, 0.296, 0.2089, 0.2497, 0.2293, 0.2073, 0.1575, 0.296, 0.2089, 0.3258, 0.2734, 0.2651, 0.3025, 0.2497, 0.2293, 0.2497, 0.2293, 0.2651, 0.3025, 0.1969, 0.2847, 0.2091, 0.2424, 0.2073, 0.1575, 0.2497, 0.2293, 0.2091, 0.2424, 0.1525, 0.2013, 0.6421, 0.529, 0.6421, 0.4506, 0.719, 0.4506, 0.719, 0.529, 0.1969, 0.2847, 0.1225, 0.2554, 0.1525, 0.2013, 0.2091, 0.2424, 0.1225, 0.2554, 0.1969, 0.2847, 0.178, 0.336, 0.09778, 0.3206, 0.6421, 0.529, 0.719, 0.529, 0.719, 0.609, 0.6421, 0.609, 0.1969, 0.2847, 0.2651, 0.3025, 0.2259, 0.3689, 0.178, 0.336, 0.2651, 0.3025, 0.3245, 0.383, 0.2796, 0.4227, 0.2259, 0.3689, 0.178, 0.336, 0.2259, 0.3689, 0.1829, 0.3989, 0.159, 0.3723, 0.6421, 0.609, 0.719, 0.609, 0.719, 0.686, 0.6421, 0.686, 0.09778, 0.3206, 0.178, 0.336, 0.159, 0.3723, 0.09778, 0.3944, 0.1829, 0.3989, 0.135, 0.4462, 0.09778, 0.3944, 0.159, 0.3723, 0.1829, 0.3989, 0.2259, 0.3689, 0.2159, 0.4172, 0.1974, 0.4184, 0.135, 0.4462, 0.1829, 0.3989, 0.1974, 0.4184, 0.1902, 0.4735, 0.6421, 0.609, 0.6421, 0.686, 0.5693, 0.686, 0.5693, 0.609, 0.2259, 0.3689, 0.2796, 0.4227, 0.2451, 0.4575, 0.2159, 0.4172, 0.2159, 0.4172, 0.2451, 0.4575, 0.1902, 0.4735, 0.1974, 0.4184])
me_cube_001.use_remesh_preserve_volume = False
me_cube_001.use_remesh_preserve_attributes = False
me_cube_001.use_mirror_vertex_groups = False
me_cube_001.update()

# ---- objects
ob_sphere = bpy.data.objects.new('Sphere', me_sphere)
ob_gee = bpy.data.objects.new('Gee', me_cube_001)
ob_lamp = bpy.data.objects.new('Lamp', light_lamp)
ob_camera = bpy.data.objects.new('Camera', cam_camera)

# ---- transforms, parenting, visibility, modifiers, constraints
ob_sphere.location = (0.5964, -1.212, 2.16)
ob_sphere.lineart.crease_threshold = 0.0
ob_gee.location = (0.5578, -1.277, 5.452)
ob_gee.scale = (0.113, 0.2796, 0.2796)
ob_gee.lineart.crease_threshold = 0.0
ob_lamp.location = (4.076, 1.005, 5.904)
ob_lamp.rotation_euler = (0.6503, 0.05522, 1.866)
ob_lamp.lock_rotations_4d = False
ob_lamp.empty_display_type = 'ARROWS'
ob_lamp.color = (0.0, 0.0, 0.0, 0.0)
ob_lamp.lineart.crease_threshold = 0.0
ob_camera.location = (7.481, -6.508, 5.344)
ob_camera.rotation_euler = (1.109, 0.01082, 0.8149)
ob_camera.lock_rotations_4d = False
ob_camera.empty_display_type = 'ARROWS'
ob_camera.color = (0.0, 0.0, 0.0, 0.0)
ob_camera.display_type = 'WIRE'
ob_camera.lineart.crease_threshold = 0.0

# ---- collection membership
col_collection_1.objects.link(ob_sphere)
col_collection_1.objects.link(ob_gee)
col_collection_1.objects.link(ob_lamp)
col_collection_1.objects.link(ob_camera)

# ---- scene / render settings (as saved in the file)
scene.camera = ob_camera
scene.frame_start = 1; scene.frame_end = 250; scene.frame_set(1)
scene.render.engine = 'BLENDER_EEVEE_NEXT'
scene.render.image_settings.color_mode = 'RGB'
scene.render.image_settings.compression = 90
scene.render.resolution_percentage = 50
scene.render.dither_intensity = 0.0
scene.render.bake_margin = 2
scene.render.bake_bias = 0.0
scene.cycles.use_denoising = False
scene.cycles.samples = 10
scene.cycles.sampling_pattern = 'TABULATED_SOBOL'
scene.cycles.light_sampling_threshold = 0.0
scene.cycles.use_adaptive_sampling = False
scene.cycles.use_light_tree = False
scene.cycles.blur_glossy = 0.0
scene.cycles.volume_bounces = 1
scene.cycles.pixel_filter_type = 'GAUSSIAN'
scene.cycles.sample_clamp_indirect = 0.0
scene.view_settings.view_transform = 'Standard'
bpy.context.view_layer.update()
